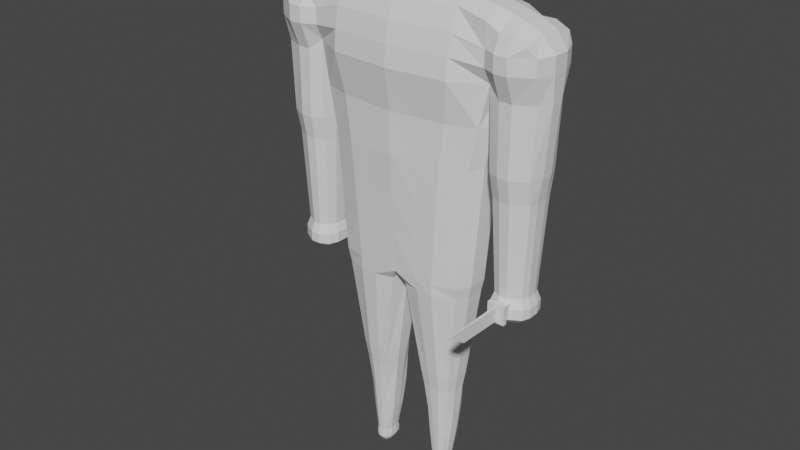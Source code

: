 # Source: BasicEnemy.blend  (saved by Blender 2.91.10; exported with 4.5.12 LTS)
import bpy
from mathutils import Matrix  # noqa: F401  (used for matrix-valued properties, if any)

bpy.ops.wm.read_factory_settings(use_empty=True)
scene = bpy.context.scene
scene.name = 'Scene'

# ---- collections
col_collection = bpy.data.collections.new('Collection'); scene.collection.children.link(col_collection)

# ---- world
world_world = bpy.data.worlds.new('World'); scene.world = world_world
world_world.use_nodes = True; world_world.node_tree.nodes.clear()
_N = world_world.node_tree.nodes; _L = world_world.node_tree.links
n0 = _N.new('ShaderNodeOutputWorld'); n0.name = 'World Output'; n0.location = (300, 300)
n1 = _N.new('ShaderNodeBackground'); n1.name = 'Background'; n1.location = (10, 300)
n1.inputs[0].default_value = (0.05088, 0.05088, 0.05088, 1.0)
_L.new(n1.outputs[0], n0.inputs[0])
n0.is_active_output = True
world_world.color = (0.05088, 0.05088, 0.05088)
world_world.use_sun_shadow = False
world_world.sun_shadow_jitter_overblur = 0.0

# ---- meshes
me_plane = bpy.data.meshes.new('Plane')
me_plane.from_pydata([(-0.9972, -1.2, 0.365), (-1.4, 2.711, 0.465), (0.0, -1.2, 0.4791), (0.0, 2.8, 0.4946), (-1.412, 1.88, 0.3398), (0.0, 1.88, 0.6959), (-1.15, 0.64, 0.365), (0.0, 0.64, 0.5914), (-0.4667, 2.8, 0.4529), (-0.9333, 2.8, 0.4158), (-0.6399, -1.2, 0.4714), (-0.3667, -1.2, 0.4848), (-0.4667, 1.88, 0.6542), (-0.9333, 1.88, 0.6171), (-0.3833, 0.64, 0.5497), (-0.7667, 0.64, 0.5126), (-2.0, 2.5, 0.465), (-2.087, 1.729, 0.2802), (-1.531, -1.069, 0.2173), (-1.949, -1.069, 0.1699), (-1.798, 1.729, 0.4128), (-1.605, 1.729, 0.4128), (-1.6, 2.6, 0.465), (-1.8, 2.6, 0.465), (-1.77, -1.069, 0.2755), (-1.65, -1.069, 0.2755), (0.0, 2.187, 0.6688), (0.0, 2.493, 0.608), (-1.4, 2.36, 0.465), (-1.4, 2.12, 0.465), (-0.9333, 2.187, 0.5899), (-0.9333, 2.493, 0.5292), (-0.4667, 2.187, 0.6271), (-0.4667, 2.493, 0.5663), (-2.1, 2.36, 0.3835), (-2.1, 2.12, 0.3835), (-1.6, 2.36, 0.565), (-1.6, 2.12, 0.565), (-1.8, 2.36, 0.565), (-1.8, 2.12, 0.565), (-1.472, 0.3532, 0.2743), (-1.453, 0.7068, 0.3398), (-2.04, 0.7068, 0.2802), (-2.018, 0.3532, 0.2148), (-1.62, 0.7068, 0.4128), (-1.628, 0.3532, 0.3474), (-1.788, 0.7068, 0.4128), (-1.784, 0.3532, 0.3474), (0.0, 1.26, 0.5914), (-1.275, 1.26, 0.365), (-0.85, 1.26, 0.5126), (-0.425, 1.26, 0.5497), (-0.9358, -1.2, -0.3219), (-1.4, 2.711, -0.465), (0.0, -1.2, -0.4684), (0.0, 2.8, -0.5135), (-1.412, 1.88, -0.3398), (0.0, 1.88, -0.6159), (-1.15, 0.64, -0.2935), (0.0, 0.64, -0.458), (-0.4667, 2.8, -0.5569), (-0.9333, 2.8, -0.49), (-0.6399, -1.207, -0.4203), (-0.3667, -1.207, -0.4534), (-0.4667, 1.88, -0.6592), (-0.9333, 1.88, -0.5923), (-0.3833, 0.64, -0.5013), (-0.7667, 0.64, -0.4345), (-2.0, 2.5, -0.465), (-2.087, 1.729, -0.2802), (-1.531, -1.069, -0.2353), (-1.949, -1.069, -0.1879), (-1.798, 1.729, -0.4128), (-1.605, 1.729, -0.4128), (-1.6, 2.6, -0.465), (-1.8, 2.6, -0.465), (-1.77, -1.069, -0.2934), (-1.65, -1.069, -0.2934), (0.0, 2.187, -0.5984), (0.0, 2.493, -0.5752), (-1.4, 2.36, -0.465), (-1.4, 2.12, -0.465), (-0.9333, 2.187, -0.5749), (-0.9333, 2.493, -0.5517), (-0.4667, 2.187, -0.6418), (-0.4667, 2.493, -0.6185), (-2.1, 2.36, -0.3835), (-2.1, 2.12, -0.3835), (-1.6, 2.36, -0.565), (-1.6, 2.12, -0.565), (-1.8, 2.36, -0.565), (-1.8, 2.12, -0.565), (-1.472, 0.3532, -0.2943), (-1.453, 0.7068, -0.3398), (-2.04, 0.7068, -0.2802), (-2.018, 0.3532, -0.2348), (-1.62, 0.7068, -0.4128), (-1.628, 0.3532, -0.3674), (-1.788, 0.7068, -0.4128), (-1.784, 0.3532, -0.3674), (0.0, 1.26, -0.4901), (-1.275, 1.26, -0.2935), (-0.85, 1.26, -0.4666), (-0.425, 1.26, -0.5335), (-1.097, -1.2, 0.155), (-1.097, -1.2, -0.155), (-1.4, 2.811, 0.155), (-1.4, 2.811, -0.155), (0.0, -1.2, 0.155), (0.0, -1.2, -0.155), (0.0, 2.9, 0.155), (0.0, 2.9, -0.155), (-1.415, 1.729, 0.1133), (-1.415, 1.729, -0.1133), (0.0, 1.88, 0.155), (0.0, 1.88, -0.155), (-1.25, 0.64, 0.155), (-1.25, 0.64, -0.155), (0.0, 0.64, 0.155), (0.0, 0.64, -0.155), (-0.4667, 2.9, 0.155), (-0.4667, 2.9, -0.155), (-0.9333, 2.9, 0.155), (-0.9333, 2.9, -0.155), (-2.0, 2.6, 0.155), (-2.0, 2.6, -0.155), (-2.183, 1.729, 0.09341), (-2.183, 1.729, -0.09341), (-1.484, -1.069, 0.08912), (-1.484, -1.069, -0.09117), (-1.983, -1.069, 0.07333), (-1.983, -1.069, -0.07537), (-1.6, 2.757, 0.155), (-1.6, 2.757, -0.155), (-1.8, 2.7, 0.155), (-1.8, 2.7, -0.155), (-1.491, -1.213, -0.281), (-1.491, -1.368, -0.281), (-1.993, -1.368, -0.2241), (-1.993, -1.213, -0.2241), (0.0, 2.187, 0.155), (0.0, 2.187, -0.155), (0.0, 2.493, 0.155), (0.0, 2.493, -0.155), (-2.2, 2.36, 0.1278), (-2.2, 2.36, -0.1278), (-2.2, 2.12, 0.1278), (-2.2, 2.12, -0.1278), (-1.422, 0.3532, 0.1133), (-1.422, 0.3532, -0.1133), (-1.389, 0.7068, 0.1133), (-1.389, 0.7068, -0.1133), (-2.105, 0.7068, 0.09341), (-2.105, 0.7068, -0.09341), (-2.05, 0.3532, 0.09341), (-2.05, 0.3532, -0.09341), (0.0, 1.26, 0.155), (0.0, 1.26, -0.155), (-1.375, 1.26, 0.155), (-1.375, 1.26, -0.155), (-0.4746, -2.827, 0.3044), (-0.3254, -2.827, 0.2755), (-0.8042, -2.827, 0.2314), (-0.6514, -2.827, 0.3044), (-0.4746, -2.827, -0.229), (-0.2923, -2.827, -0.2031), (-0.7948, -2.827, -0.1813), (-0.6542, -2.827, -0.2296), (-0.8758, -2.827, -0.09136), (-0.2372, -2.827, -0.09687), (-0.5944, -4.416, 0.1684), (-0.6532, -4.416, 0.1289), (-0.8634, -2.827, 0.101), (-0.2372, -2.827, 0.1038), (-0.4687, -4.416, 0.1528), (-0.5262, -4.416, 0.1684), (-0.03982, -1.386, -0.1446), (-1.06, -1.386, -0.144), (-0.3833, -1.387, -0.4446), (-0.139, -1.386, -0.3455), (-0.03982, -1.386, 0.1458), (-0.1151, -1.386, 0.3914), (-0.9111, -1.386, -0.3035), (-0.6397, -1.387, -0.416), (-0.9652, -1.386, 0.3416), (-1.058, -1.386, 0.1455), (-0.3833, -1.384, 0.4664), (-0.6393, -1.384, 0.4664), (-0.4862, -3.094, 0.2633), (-0.3577, -3.094, 0.2383), (-0.7701, -3.094, 0.2004), (-0.6386, -3.094, 0.2633), (-0.4862, -3.094, -0.2355), (-0.3293, -3.094, -0.2132), (-0.762, -3.094, -0.1944), (-0.6409, -3.094, -0.236), (-0.8318, -3.094, -0.07764), (-0.2818, -3.094, -0.08239), (-0.7404, -3.975, 0.06815), (-0.7881, -3.535, 0.07811), (-0.8211, -3.094, 0.08806), (-0.2818, -3.094, 0.09043), (-0.7098, -3.535, 0.1765), (-0.6886, -3.975, 0.1527), (-0.5262, -4.416, -0.1454), (-0.456, -4.416, -0.1314), (-0.6496, -4.416, -0.1195), (-0.5954, -4.416, -0.1457), (-0.6808, -4.416, -0.04606), (-0.4348, -4.416, -0.04905), (-0.6845, -4.557, 0.0618), (-0.6845, -4.483, 0.0618), (-0.676, -4.416, 0.0582), (-0.4348, -4.416, 0.05969), (-0.6601, -4.483, 0.1376), (-0.6601, -4.557, 0.1376), (-0.3576, -3.535, -0.2137), (-0.386, -3.975, -0.1587), (-0.374, -3.975, -0.06016), (-0.3318, -3.535, -0.07128), (-0.7485, -3.975, -0.05659), (-0.7975, -3.535, -0.06712), (-0.7369, -3.535, -0.1969), (-0.7117, -3.975, -0.1445), (-0.5151, -3.975, 0.2), (-0.5078, -3.535, 0.2316), (-0.6162, -3.535, 0.2316), (-0.6082, -3.975, 0.2), (-0.374, -3.975, 0.06994), (-0.3318, -3.535, 0.08019), (-0.4164, -3.535, 0.2098), (-0.4365, -3.975, 0.1813), (-0.6206, -3.975, -0.1758), (-0.6308, -3.535, -0.2605), (-0.4952, -3.535, -0.2899), (-0.5041, -3.975, -0.1754), (-0.5319, -4.624, 0.1403), (-0.4844, -4.624, 0.1274), (-0.6367, -4.624, 0.1077), (-0.5881, -4.624, 0.1403), (-0.5319, -4.624, -0.1187), (-0.4739, -4.624, -0.1071), (-0.6337, -4.624, -0.09733), (-0.589, -4.624, -0.119), (-0.6595, -4.624, -0.0367), (-0.4564, -4.624, -0.03916), (-0.5881, -4.624, -0.03916), (-0.5319, -4.624, -0.03916), (-0.6555, -4.624, 0.04935), (-0.4564, -4.624, 0.05059), (-0.5881, -4.624, 0.05059), (-0.5319, -4.624, 0.05059), (-0.4487, -4.483, -0.1414), (-0.4487, -4.557, -0.1414), (-0.4259, -4.557, -0.05317), (-0.4259, -4.483, -0.05317), (-0.6897, -4.557, -0.04997), (-0.6897, -4.483, -0.04997), (-0.6562, -4.483, -0.1287), (-0.6562, -4.557, -0.1287), (-0.5239, -4.557, 0.18), (-0.5239, -4.483, 0.18), (-0.597, -4.483, 0.18), (-0.597, -4.557, 0.18), (-0.4259, -4.557, 0.0634), (-0.4259, -4.483, 0.0634), (-0.4623, -4.483, 0.1632), (-0.4623, -4.557, 0.1632), (-0.5981, -4.557, -0.1568), (-0.5981, -4.483, -0.1568), (-0.5239, -4.483, -0.1565), (-0.5239, -4.557, -0.1565), (-1.663, -1.461, 0.2275), (-1.564, -1.461, 0.1793), (-1.91, -1.461, 0.14), (-1.762, -1.461, 0.2275), (-1.663, -1.461, -0.2441), (-1.564, -1.461, -0.1959), (-1.91, -1.461, -0.1566), (-1.762, -1.461, -0.2441), (-1.524, -1.461, -0.07643), (-1.938, -1.461, -0.06333), (-1.763, -1.461, -0.104), (-1.66, -1.461, -0.104), (-1.524, -1.461, 0.07302), (-1.938, -1.461, 0.05993), (-1.763, -1.461, 0.1006), (-1.66, -1.461, 0.1006), (-1.435, -1.213, -0.1081), (-1.435, -1.368, -0.1081), (-1.435, -1.368, 0.1082), (-1.435, -1.213, 0.1082), (-2.034, -1.213, -0.08916), (-2.034, -1.368, -0.08916), (-1.778, -1.368, 0.3317), (-1.778, -1.213, 0.3317), (-1.491, -1.368, 0.262), (-1.491, -1.213, 0.262), (-1.635, -1.213, 0.3317), (-1.635, -1.368, 0.3317), (-1.778, -1.368, -0.3508), (-1.778, -1.213, -0.3508), (-1.635, -1.213, -0.3508), (-1.635, -1.368, -0.3508), (-1.993, -1.368, 0.2051), (-1.993, -1.213, 0.2051), (-2.034, -1.213, 0.08924), (-2.034, -1.368, 0.08924), (-1.099, 0.02667, 0.365), (-1.048, -0.5867, 0.365), (0.0, -0.5867, 0.5165), (0.0, 0.02667, 0.554), (-0.6822, -0.5867, 0.4851), (-0.7244, 0.02667, 0.4989), (-0.3722, -0.5867, 0.5065), (-0.3778, 0.02667, 0.5281), (-1.079, 0.02667, -0.3029), (-1.007, -0.5867, -0.3124), (0.0, -0.5867, -0.465), (0.0, 0.02667, -0.4615), (-0.6822, -0.5914, -0.425), (-0.7244, 0.02429, -0.4297), (-0.3722, -0.5914, -0.4694), (-0.3778, 0.02429, -0.4854), (0.0, -0.5867, 0.155), (0.0, 0.02667, 0.155), (0.0, -0.5867, -0.155), (0.0, 0.02667, -0.155), (-1.199, 0.02667, 0.155), (-1.148, -0.5867, 0.155), (-1.199, 0.02667, -0.155), (-1.148, -0.5867, -0.155)], [], [(33, 27, 3, 8), (51, 48, 5, 12), (315, 311, 7, 14), (308, 313, 15, 6), (313, 315, 14, 15), (49, 50, 13, 4), (50, 51, 12, 13), (28, 31, 9, 1), (31, 33, 8, 9), (38, 23, 16, 34), (47, 43, 19, 24), (40, 45, 25, 18), (45, 47, 24, 25), (28, 1, 22, 36), (36, 22, 23, 38), (21, 37, 39, 20), (37, 36, 38, 39), (4, 29, 37, 21), (29, 28, 36, 37), (20, 39, 35, 17), (39, 38, 34, 35), (13, 12, 32, 30), (30, 32, 33, 31), (4, 13, 30, 29), (29, 30, 31, 28), (12, 5, 26, 32), (32, 26, 27, 33), (21, 20, 46, 44), (44, 46, 47, 45), (4, 21, 44, 41), (41, 44, 45, 40), (20, 17, 42, 46), (46, 42, 43, 47), (15, 14, 51, 50), (6, 15, 50, 49), (14, 7, 48, 51), (85, 60, 55, 79), (103, 64, 57, 100), (323, 66, 59, 319), (316, 58, 67, 321), (321, 67, 66, 323), (101, 56, 65, 102), (102, 65, 64, 103), (80, 53, 61, 83), (83, 61, 60, 85), (90, 86, 68, 75), (99, 76, 71, 95), (92, 70, 77, 97), (97, 77, 76, 99), (80, 88, 74, 53), (88, 90, 75, 74), (73, 72, 91, 89), (89, 91, 90, 88), (56, 73, 89, 81), (81, 89, 88, 80), (72, 69, 87, 91), (91, 87, 86, 90), (65, 82, 84, 64), (82, 83, 85, 84), (56, 81, 82, 65), (81, 80, 83, 82), (64, 84, 78, 57), (84, 85, 79, 78), (73, 96, 98, 72), (96, 97, 99, 98), (56, 93, 96, 73), (93, 92, 97, 96), (72, 98, 94, 69), (98, 99, 95, 94), (67, 102, 103, 66), (58, 101, 102, 67), (66, 103, 100, 59), (330, 117, 58, 316), (107, 123, 61, 53), (176, 180, 173, 169), (111, 143, 79, 55), (115, 157, 100, 57), (117, 159, 101, 58), (326, 109, 54, 318), (121, 111, 55, 60), (123, 121, 60, 61), (183, 178, 164, 167), (185, 177, 168, 172), (127, 147, 87, 69), (125, 135, 75, 68), (289, 290, 284, 280), (113, 151, 93, 56), (131, 155, 95, 71), (133, 107, 53, 74), (135, 133, 74, 75), (137, 289, 280, 277), (299, 294, 275, 272), (141, 115, 57, 78), (143, 141, 78, 79), (145, 125, 68, 86), (147, 145, 86, 87), (149, 129, 70, 92), (151, 149, 92, 93), (153, 127, 69, 94), (155, 153, 94, 95), (157, 119, 59, 100), (159, 113, 56, 101), (49, 4, 112, 158), (158, 112, 113, 159), (48, 7, 118, 156), (156, 118, 119, 157), (43, 42, 152, 154), (154, 152, 153, 155), (42, 17, 126, 152), (152, 126, 127, 153), (41, 40, 148, 150), (150, 148, 149, 151), (40, 18, 128, 148), (148, 128, 129, 149), (35, 34, 144, 146), (146, 144, 145, 147), (34, 16, 124, 144), (144, 124, 125, 145), (27, 26, 140, 142), (142, 140, 141, 143), (26, 5, 114, 140), (140, 114, 115, 141), (290, 296, 273, 284), (307, 293, 281, 285), (294, 304, 274, 275), (296, 299, 272, 273), (23, 22, 132, 134), (134, 132, 133, 135), (22, 1, 106, 132), (132, 106, 107, 133), (19, 43, 154, 130), (130, 154, 155, 131), (4, 41, 150, 112), (112, 150, 151, 113), (300, 303, 276, 279), (304, 307, 285, 274), (16, 23, 134, 124), (124, 134, 135, 125), (17, 35, 146, 126), (126, 146, 147, 127), (177, 182, 166, 168), (178, 179, 165, 164), (180, 181, 161, 173), (182, 183, 167, 166), (9, 8, 120, 122), (122, 120, 121, 123), (8, 3, 110, 120), (120, 110, 111, 121), (310, 2, 108, 324), (324, 108, 109, 326), (6, 49, 158, 116), (116, 158, 159, 117), (5, 48, 156, 114), (114, 156, 157, 115), (3, 27, 142, 110), (110, 142, 143, 111), (184, 185, 172, 162), (186, 187, 163, 160), (1, 9, 122, 106), (106, 122, 123, 107), (308, 6, 116, 328), (328, 116, 117, 330), (166, 167, 195, 194), (165, 169, 197, 193), (161, 160, 188, 189), (162, 172, 200, 190), (164, 165, 193, 192), (169, 173, 201, 197), (168, 166, 194, 196), (160, 163, 191, 188), (173, 161, 189, 201), (187, 184, 162, 163), (181, 186, 160, 161), (179, 176, 169, 165), (54, 109, 176, 179), (2, 11, 186, 181), (10, 0, 184, 187), (11, 10, 187, 186), (0, 104, 185, 184), (52, 62, 183, 182), (108, 2, 181, 180), (63, 54, 179, 178), (105, 52, 182, 177), (104, 105, 177, 185), (62, 63, 178, 183), (109, 108, 180, 176), (217, 218, 209, 205), (231, 224, 175, 174), (203, 198, 212, 171), (235, 217, 205, 204), (218, 228, 213, 209), (220, 223, 206, 208), (224, 227, 170, 175), (228, 231, 174, 213), (232, 235, 204, 207), (172, 168, 196, 200), (163, 162, 190, 191), (167, 164, 192, 195), (253, 254, 245, 241), (267, 260, 236, 237), (215, 210, 248, 238), (271, 253, 241, 240), (254, 264, 249, 245), (256, 259, 242, 244), (260, 263, 239, 236), (264, 267, 237, 249), (268, 271, 240, 243), (223, 232, 207, 206), (198, 220, 208, 212), (227, 203, 171, 170), (191, 190, 202, 226), (226, 202, 203, 227), (200, 196, 221, 199), (199, 221, 220, 198), (194, 195, 233, 222), (222, 233, 232, 223), (195, 192, 234, 233), (233, 234, 235, 232), (201, 189, 230, 229), (229, 230, 231, 228), (188, 191, 226, 225), (225, 226, 227, 224), (196, 194, 222, 221), (221, 222, 223, 220), (197, 201, 229, 219), (219, 229, 228, 218), (192, 193, 216, 234), (234, 216, 217, 235), (190, 200, 199, 202), (202, 199, 198, 203), (189, 188, 225, 230), (230, 225, 224, 231), (193, 197, 219, 216), (216, 219, 218, 217), (234, 216, 233), (245, 247, 240, 241), (246, 244, 242, 243), (247, 246, 243, 240), (236, 239, 250, 251), (251, 250, 246, 247), (239, 238, 248, 250), (250, 248, 244, 246), (237, 236, 251, 249), (249, 251, 247, 245), (259, 268, 243, 242), (210, 256, 244, 248), (263, 215, 238, 239), (170, 171, 214, 262), (262, 214, 215, 263), (212, 208, 257, 211), (211, 257, 256, 210), (206, 207, 269, 258), (258, 269, 268, 259), (207, 204, 270, 269), (269, 270, 271, 268), (213, 174, 266, 265), (265, 266, 267, 264), (175, 170, 262, 261), (261, 262, 263, 260), (208, 206, 258, 257), (257, 258, 259, 256), (209, 213, 265, 255), (255, 265, 264, 254), (204, 205, 252, 270), (270, 252, 253, 271), (171, 212, 211, 214), (214, 211, 210, 215), (174, 175, 261, 266), (266, 261, 260, 267), (205, 209, 255, 252), (252, 255, 254, 253), (280, 283, 276, 277), (282, 281, 278, 279), (283, 282, 279, 276), (272, 275, 286, 287), (287, 286, 282, 283), (275, 274, 285, 286), (286, 285, 281, 282), (273, 272, 287, 284), (284, 287, 283, 280), (303, 137, 277, 276), (293, 138, 278, 281), (138, 300, 279, 278), (71, 76, 301, 139), (139, 301, 300, 138), (131, 71, 139, 292), (292, 139, 138, 293), (77, 70, 136, 302), (302, 136, 137, 303), (19, 130, 306, 305), (305, 306, 307, 304), (76, 77, 302, 301), (301, 302, 303, 300), (18, 25, 298, 297), (297, 298, 299, 296), (24, 19, 305, 295), (295, 305, 304, 294), (130, 131, 292, 306), (306, 292, 293, 307), (128, 18, 297, 291), (291, 297, 296, 290), (25, 24, 295, 298), (298, 295, 294, 299), (70, 129, 288, 136), (136, 288, 289, 137), (129, 128, 291, 288), (288, 291, 290, 289), (104, 329, 331, 105), (329, 328, 330, 331), (0, 309, 329, 104), (309, 308, 328, 329), (118, 325, 327, 119), (325, 324, 326, 327), (7, 311, 325, 118), (311, 310, 324, 325), (119, 327, 319, 59), (327, 326, 318, 319), (105, 331, 317, 52), (331, 330, 316, 317), (62, 320, 322, 63), (320, 321, 323, 322), (52, 317, 320, 62), (317, 316, 321, 320), (63, 322, 318, 54), (322, 323, 319, 318), (10, 11, 314, 312), (312, 314, 315, 313), (0, 10, 312, 309), (309, 312, 313, 308), (11, 2, 310, 314), (314, 310, 311, 315)])
_uv = me_plane.uv_layers.new(name='UVMap')
_uv.uv.foreach_set('vector', [0.3333, 0.9333, 0.5, 0.9333, 0.5, 1.0, 0.3333, 1.0, 0.3333, 0.6, 0.5, 0.6, 0.5, 0.8, 0.3333, 0.8, 0.3333, 0.2667, 0.5, 0.2667, 0.5, 0.4, 0.3333, 0.4, 0.0, 0.2667, 0.1667, 0.2667, 0.1667, 0.4, 0.0, 0.4, 0.1667, 0.2667, 0.3333, 0.2667, 0.3333, 0.4, 0.1667, 0.4, 0.0, 0.6, 0.1667, 0.6, 0.1667, 0.8, 0.0, 0.8, 0.1667, 0.6, 0.3333, 0.6, 0.3333, 0.8, 0.1667, 0.8, 0.0, 0.9333, 0.1667, 0.9333, 0.1667, 1.0, 0.0, 1.0, 0.1667, 0.9333, 0.3333, 0.9333, 0.3333, 1.0, 0.1667, 1.0, 0.0, 0.9333, 0.0, 1.0, 0.0, 1.0, 0.0, 0.9333, 0.0, 0.8, 0.0, 0.8, 0.0, 0.8, 0.0, 0.8, 0.0, 0.8, 0.0, 0.8, 0.0, 0.8, 0.0, 0.8, 0.0, 0.8, 0.0, 0.8, 0.0, 0.8, 0.0, 0.8, 0.0, 0.9333, 0.0, 1.0, 0.0, 1.0, 0.0, 0.9333, 0.0, 0.9333, 0.0, 1.0, 0.0, 1.0, 0.0, 0.9333, 0.0, 0.8, 0.0, 0.8667, 0.0, 0.8667, 0.0, 0.8, 0.0, 0.8667, 0.0, 0.9333, 0.0, 0.9333, 0.0, 0.8667, 0.0, 0.8, 0.0, 0.8667, 0.0, 0.8667, 0.0, 0.8, 0.0, 0.8667, 0.0, 0.9333, 0.0, 0.9333, 0.0, 0.8667, 0.0, 0.8, 0.0, 0.8667, 0.0, 0.8667, 0.0, 0.8, 0.0, 0.8667, 0.0, 0.9333, 0.0, 0.9333, 0.0, 0.8667, 0.1667, 0.8, 0.3333, 0.8, 0.3333, 0.8667, 0.1667, 0.8667, 0.1667, 0.8667, 0.3333, 0.8667, 0.3333, 0.9333, 0.1667, 0.9333, 0.0, 0.8, 0.1667, 0.8, 0.1667, 0.8667, 0.0, 0.8667, 0.0, 0.8667, 0.1667, 0.8667, 0.1667, 0.9333, 0.0, 0.9333, 0.3333, 0.8, 0.5, 0.8, 0.5, 0.8667, 0.3333, 0.8667, 0.3333, 0.8667, 0.5, 0.8667, 0.5, 0.9333, 0.3333, 0.9333, 0.0, 0.8, 0.0, 0.8, 0.0, 0.8, 0.0, 0.8, 0.0, 0.8, 0.0, 0.8, 0.0, 0.8, 0.0, 0.8, 0.0, 0.8, 0.0, 0.8, 0.0, 0.8, 0.0, 0.8, 0.0, 0.8, 0.0, 0.8, 0.0, 0.8, 0.0, 0.8, 0.0, 0.8, 0.0, 0.8, 0.0, 0.8, 0.0, 0.8, 0.0, 0.8, 0.0, 0.8, 0.0, 0.8, 0.0, 0.8, 0.1667, 0.4, 0.3333, 0.4, 0.3333, 0.6, 0.1667, 0.6, 0.0, 0.4, 0.1667, 0.4, 0.1667, 0.6, 0.0, 0.6, 0.3333, 0.4, 0.5, 0.4, 0.5, 0.6, 0.3333, 0.6, 0.3333, 0.9333, 0.3333, 1.0, 0.5, 1.0, 0.5, 0.9333, 0.3333, 0.6, 0.3333, 0.8, 0.5, 0.8, 0.5, 0.6, 0.3333, 0.2667, 0.3333, 0.4, 0.5, 0.4, 0.5, 0.2667, 0.0, 0.2667, 0.0, 0.4, 0.1667, 0.4, 0.1667, 0.2667, 0.1667, 0.2667, 0.1667, 0.4, 0.3333, 0.4, 0.3333, 0.2667, 0.0, 0.6, 0.0, 0.8, 0.1667, 0.8, 0.1667, 0.6, 0.1667, 0.6, 0.1667, 0.8, 0.3333, 0.8, 0.3333, 0.6, 0.0, 0.9333, 0.0, 1.0, 0.1667, 1.0, 0.1667, 0.9333, 0.1667, 0.9333, 0.1667, 1.0, 0.3333, 1.0, 0.3333, 0.9333, 0.0, 0.9333, 0.0, 0.9333, 0.0, 1.0, 0.0, 1.0, 0.0, 0.8, 0.0, 0.8, 0.0, 0.8, 0.0, 0.8, 0.0, 0.8, 0.0, 0.8, 0.0, 0.8, 0.0, 0.8, 0.0, 0.8, 0.0, 0.8, 0.0, 0.8, 0.0, 0.8, 0.0, 0.9333, 0.0, 0.9333, 0.0, 1.0, 0.0, 1.0, 0.0, 0.9333, 0.0, 0.9333, 0.0, 1.0, 0.0, 1.0, 0.0, 0.8, 0.0, 0.8, 0.0, 0.8667, 0.0, 0.8667, 0.0, 0.8667, 0.0, 0.8667, 0.0, 0.9333, 0.0, 0.9333, 0.0, 0.8, 0.0, 0.8, 0.0, 0.8667, 0.0, 0.8667, 0.0, 0.8667, 0.0, 0.8667, 0.0, 0.9333, 0.0, 0.9333, 0.0, 0.8, 0.0, 0.8, 0.0, 0.8667, 0.0, 0.8667, 0.0, 0.8667, 0.0, 0.8667, 0.0, 0.9333, 0.0, 0.9333, 0.1667, 0.8, 0.1667, 0.8667, 0.3333, 0.8667, 0.3333, 0.8, 0.1667, 0.8667, 0.1667, 0.9333, 0.3333, 0.9333, 0.3333, 0.8667, 0.0, 0.8, 0.0, 0.8667, 0.1667, 0.8667, 0.1667, 0.8, 0.0, 0.8667, 0.0, 0.9333, 0.1667, 0.9333, 0.1667, 0.8667, 0.3333, 0.8, 0.3333, 0.8667, 0.5, 0.8667, 0.5, 0.8, 0.3333, 0.8667, 0.3333, 0.9333, 0.5, 0.9333, 0.5, 0.8667, 0.0, 0.8, 0.0, 0.8, 0.0, 0.8, 0.0, 0.8, 0.0, 0.8, 0.0, 0.8, 0.0, 0.8, 0.0, 0.8, 0.0, 0.8, 0.0, 0.8, 0.0, 0.8, 0.0, 0.8, 0.0, 0.8, 0.0, 0.8, 0.0, 0.8, 0.0, 0.8, 0.0, 0.8, 0.0, 0.8, 0.0, 0.8, 0.0, 0.8, 0.0, 0.8, 0.0, 0.8, 0.0, 0.8, 0.0, 0.8, 0.1667, 0.4, 0.1667, 0.6, 0.3333, 0.6, 0.3333, 0.4, 0.0, 0.4, 0.0, 0.6, 0.1667, 0.6, 0.1667, 0.4, 0.3333, 0.4, 0.3333, 0.6, 0.5, 0.6, 0.5, 0.4, 0.0, 0.2667, 0.0, 0.4, 0.0, 0.4, 0.0, 0.2667, 0.0, 1.0, 0.1667, 1.0, 0.1667, 1.0, 0.0, 1.0, 0.5, 0.0, 0.5, 0.0, 0.5, 0.0, 0.5, 0.0, 0.5, 1.0, 0.5, 0.9333, 0.5, 0.9333, 0.5, 1.0, 0.5, 0.8, 0.5, 0.6, 0.5, 0.6, 0.5, 0.8, 0.0, 0.4, 0.0, 0.6, 0.0, 0.6, 0.0, 0.4, 0.5, 0.1333, 0.5, 0.0, 0.5, 0.0, 0.5, 0.1333, 0.3333, 1.0, 0.5, 1.0, 0.5, 1.0, 0.3333, 1.0, 0.1667, 1.0, 0.3333, 1.0, 0.3333, 1.0, 0.1667, 1.0, 0.1667, 0.0, 0.3333, 0.0, 0.3333, 0.0, 0.1667, 0.0, 0.0, 0.0, 0.0, 0.0, 0.0, 0.0, 0.0, 0.0, 0.0, 0.8, 0.0, 0.8667, 0.0, 0.8667, 0.0, 0.8, 0.0, 1.0, 0.0, 1.0, 0.0, 1.0, 0.0, 1.0, 0.0, 0.8, 0.0, 0.8, 0.0, 0.8, 0.0, 0.8, 0.0, 0.8, 0.0, 0.8, 0.0, 0.8, 0.0, 0.8, 0.0, 0.8, 0.0, 0.8, 0.0, 0.8, 0.0, 0.8, 0.0, 1.0, 0.0, 1.0, 0.0, 1.0, 0.0, 1.0, 0.0, 1.0, 0.0, 1.0, 0.0, 1.0, 0.0, 1.0, 0.0, 0.8, 0.0, 0.8, 0.0, 0.8, 0.0, 0.8, 0.0, 0.8, 0.0, 0.8, 0.0, 0.8, 0.0, 0.8, 0.5, 0.8667, 0.5, 0.8, 0.5, 0.8, 0.5, 0.8667, 0.5, 0.9333, 0.5, 0.8667, 0.5, 0.8667, 0.5, 0.9333, 0.0, 0.9333, 0.0, 1.0, 0.0, 1.0, 0.0, 0.9333, 0.0, 0.8667, 0.0, 0.9333, 0.0, 0.9333, 0.0, 0.8667, 0.0, 0.8, 0.0, 0.8, 0.0, 0.8, 0.0, 0.8, 0.0, 0.8, 0.0, 0.8, 0.0, 0.8, 0.0, 0.8, 0.0, 0.8, 0.0, 0.8, 0.0, 0.8, 0.0, 0.8, 0.0, 0.8, 0.0, 0.8, 0.0, 0.8, 0.0, 0.8, 0.5, 0.6, 0.5, 0.4, 0.5, 0.4, 0.5, 0.6, 0.0, 0.6, 0.0, 0.8, 0.0, 0.8, 0.0, 0.6, 0.0, 0.6, 0.0, 0.8, 0.0, 0.8, 0.0, 0.6, 0.0, 0.6, 0.0, 0.8, 0.0, 0.8, 0.0, 0.6, 0.5, 0.6, 0.5, 0.4, 0.5, 0.4, 0.5, 0.6, 0.5, 0.6, 0.5, 0.4, 0.5, 0.4, 0.5, 0.6, 0.0, 0.8, 0.0, 0.8, 0.0, 0.8, 0.0, 0.8, 0.0, 0.8, 0.0, 0.8, 0.0, 0.8, 0.0, 0.8, 0.0, 0.8, 0.0, 0.8, 0.0, 0.8, 0.0, 0.8, 0.0, 0.8, 0.0, 0.8, 0.0, 0.8, 0.0, 0.8, 0.0, 0.8, 0.0, 0.8, 0.0, 0.8, 0.0, 0.8, 0.0, 0.8, 0.0, 0.8, 0.0, 0.8, 0.0, 0.8, 0.0, 0.8, 0.0, 0.8, 0.0, 0.8, 0.0, 0.8, 0.0, 0.8, 0.0, 0.8, 0.0, 0.8, 0.0, 0.8, 0.0, 0.8667, 0.0, 0.9333, 0.0, 0.9333, 0.0, 0.8667, 0.0, 0.8667, 0.0, 0.9333, 0.0, 0.9333, 0.0, 0.8667, 0.0, 0.9333, 0.0, 1.0, 0.0, 1.0, 0.0, 0.9333, 0.0, 0.9333, 0.0, 1.0, 0.0, 1.0, 0.0, 0.9333, 0.5, 0.9333, 0.5, 0.8667, 0.5, 0.8667, 0.5, 0.9333, 0.5, 0.9333, 0.5, 0.8667, 0.5, 0.8667, 0.5, 0.9333, 0.5, 0.8667, 0.5, 0.8, 0.5, 0.8, 0.5, 0.8667, 0.5, 0.8667, 0.5, 0.8, 0.5, 0.8, 0.5, 0.8667, 0.0, 0.8, 0.0, 0.8, 0.0, 0.8, 0.0, 0.8, 0.0, 0.8, 0.0, 0.8, 0.0, 0.8, 0.0, 0.8, 0.0, 0.8, 0.0, 0.8, 0.0, 0.8, 0.0, 0.8, 0.0, 0.8, 0.0, 0.8, 0.0, 0.8, 0.0, 0.8, 0.0, 1.0, 0.0, 1.0, 0.0, 1.0, 0.0, 1.0, 0.0, 1.0, 0.0, 1.0, 0.0, 1.0, 0.0, 1.0, 0.0, 1.0, 0.0, 1.0, 0.0, 1.0, 0.0, 1.0, 0.0, 1.0, 0.0, 1.0, 0.0, 1.0, 0.0, 1.0, 0.0, 0.8, 0.0, 0.8, 0.0, 0.8, 0.0, 0.8, 0.0, 0.8, 0.0, 0.8, 0.0, 0.8, 0.0, 0.8, 0.0, 0.8, 0.0, 0.8, 0.0, 0.8, 0.0, 0.8, 0.0, 0.8, 0.0, 0.8, 0.0, 0.8, 0.0, 0.8, 0.0, 0.8, 0.0, 0.8, 0.0, 0.8, 0.0, 0.8, 0.0, 0.8, 0.0, 0.8, 0.0, 0.8, 0.0, 0.8, 0.0, 1.0, 0.0, 1.0, 0.0, 1.0, 0.0, 1.0, 0.0, 1.0, 0.0, 1.0, 0.0, 1.0, 0.0, 1.0, 0.0, 0.8, 0.0, 0.8667, 0.0, 0.8667, 0.0, 0.8, 0.0, 0.8, 0.0, 0.8667, 0.0, 0.8667, 0.0, 0.8, 0.0, 0.0, 0.0, 0.0, 0.0, 0.0, 0.0, 0.0, 0.3333, 0.0, 0.5, 0.0, 0.5, 0.0, 0.3333, 0.0, 0.5, 0.0, 0.5, 0.0, 0.5, 0.0, 0.5, 0.0, 0.0, 0.0, 0.1667, 0.0, 0.1667, 0.0, 0.0, 0.0, 0.1667, 1.0, 0.3333, 1.0, 0.3333, 1.0, 0.1667, 1.0, 0.1667, 1.0, 0.3333, 1.0, 0.3333, 1.0, 0.1667, 1.0, 0.3333, 1.0, 0.5, 1.0, 0.5, 1.0, 0.3333, 1.0, 0.3333, 1.0, 0.5, 1.0, 0.5, 1.0, 0.3333, 1.0, 0.5, 0.1333, 0.5, 0.0, 0.5, 0.0, 0.5, 0.1333, 0.5, 0.1333, 0.5, 0.0, 0.5, 0.0, 0.5, 0.1333, 0.0, 0.4, 0.0, 0.6, 0.0, 0.6, 0.0, 0.4, 0.0, 0.4, 0.0, 0.6, 0.0, 0.6, 0.0, 0.4, 0.5, 0.8, 0.5, 0.6, 0.5, 0.6, 0.5, 0.8, 0.5, 0.8, 0.5, 0.6, 0.5, 0.6, 0.5, 0.8, 0.5, 1.0, 0.5, 0.9333, 0.5, 0.9333, 0.5, 1.0, 0.5, 1.0, 0.5, 0.9333, 0.5, 0.9333, 0.5, 1.0, 0.0, 0.0, 0.0, 0.0, 0.0, 0.0, 0.0, 0.0, 0.3333, 0.0, 0.1667, 0.0, 0.1667, 0.0, 0.3333, 0.0, 0.0, 1.0, 0.1667, 1.0, 0.1667, 1.0, 0.0, 1.0, 0.0, 1.0, 0.1667, 1.0, 0.1667, 1.0, 0.0, 1.0, 0.0, 0.2667, 0.0, 0.4, 0.0, 0.4, 0.0, 0.2667, 0.0, 0.2667, 0.0, 0.4, 0.0, 0.4, 0.0, 0.2667, 0.0, 0.0, 0.1667, 0.0, 0.1667, 0.0, 0.0, 0.0, 0.5, 0.0, 0.5, 0.0, 0.5, 0.0, 0.5, 0.0, 0.5, 0.0, 0.3333, 0.0, 0.3333, 0.0, 0.5, 0.0, 0.0, 0.0, 0.0, 0.0, 0.0, 0.0, 0.0, 0.0, 0.3333, 0.0, 0.5, 0.0, 0.5, 0.0, 0.3333, 0.0, 0.5, 0.0, 0.5, 0.0, 0.5, 0.0, 0.5, 0.0, 0.0, 0.0, 0.0, 0.0, 0.0, 0.0, 0.0, 0.0, 0.3333, 0.0, 0.1667, 0.0, 0.1667, 0.0, 0.3333, 0.0, 0.5, 0.0, 0.5, 0.0, 0.5, 0.0, 0.5, 0.0, 0.1667, 0.0, 0.0, 0.0, 0.0, 0.0, 0.1667, 0.0, 0.5, 0.0, 0.3333, 0.0, 0.3333, 0.0, 0.5, 0.0, 0.5, 0.0, 0.5, 0.0, 0.5, 0.0, 0.5, 0.0, 0.5, 0.0, 0.5, 0.0, 0.5, 0.0, 0.5, 0.0, 0.5, 0.0, 0.3333, 0.0, 0.3333, 0.0, 0.5, 0.0, 0.1667, 0.0, 0.0, 0.0, 0.0, 0.0, 0.1667, 0.0, 0.3333, 0.0, 0.1667, 0.0, 0.1667, 0.0, 0.3333, 0.0, 0.0, 0.0, 0.0, 0.0, 0.0, 0.0, 0.0, 0.0, 0.0, 0.0, 0.1667, 0.0, 0.1667, 0.0, 0.0, 0.0, 0.5, 0.0, 0.5, 0.0, 0.5, 0.0, 0.5, 0.0, 0.3333, 0.0, 0.5, 0.0, 0.5, 0.0, 0.3333, 0.0, 0.0, 0.0, 0.0, 0.0, 0.0, 0.0, 0.0, 0.0, 0.0, 0.0, 0.0, 0.0, 0.0, 0.0, 0.0, 0.0, 0.1667, 0.0, 0.3333, 0.0, 0.3333, 0.0, 0.1667, 0.0, 0.5, 0.0, 0.5, 0.0, 0.5, 0.0, 0.5, 0.0, 0.5, 0.0, 0.5, 0.0, 0.5, 0.0, 0.5, 0.0, 0.5, 0.0, 0.3333, 0.0, 0.3333, 0.0, 0.5, 0.0, 0.0, 0.0, 0.0, 0.0, 0.0, 0.0, 0.0, 0.0, 0.3333, 0.0, 0.5, 0.0, 0.5, 0.0, 0.3333, 0.0, 0.5, 0.0, 0.5, 0.0, 0.5, 0.0, 0.5, 0.0, 0.0, 0.0, 0.0, 0.0, 0.0, 0.0, 0.0, 0.0, 0.3333, 0.0, 0.1667, 0.0, 0.1667, 0.0, 0.3333, 0.0, 0.5, 0.0, 0.5, 0.0, 0.5, 0.0, 0.5, 0.0, 0.1667, 0.0, 0.3333, 0.0, 0.3333, 0.0, 0.1667, 0.0, 0.0, 0.0, 0.0, 0.0, 0.0, 0.0, 0.0, 0.0, 0.1667, 0.0, 0.0, 0.0, 0.0, 0.0, 0.1667, 0.0, 0.1667, 0.0, 0.3333, 0.0, 0.3333, 0.0, 0.1667, 0.0, 0.5, 0.0, 0.5, 0.0, 0.5, 0.0, 0.5, 0.0, 0.5, 0.0, 0.3333, 0.0, 0.3333, 0.0, 0.5, 0.0, 0.0, 0.0, 0.0, 0.0, 0.0, 0.0, 0.0, 0.0, 0.3333, 0.0, 0.5, 0.0, 0.5, 0.0, 0.3333, 0.0, 0.5, 0.0, 0.5, 0.0, 0.5, 0.0, 0.5, 0.0, 0.0, 0.0, 0.0, 0.0, 0.0, 0.0, 0.0, 0.0, 0.3333, 0.0, 0.1667, 0.0, 0.1667, 0.0, 0.3333, 0.0, 0.5, 0.0, 0.5, 0.0, 0.5, 0.0, 0.5, 0.0, 0.1667, 0.0, 0.3333, 0.0, 0.3333, 0.0, 0.1667, 0.0, 0.0, 0.0, 0.1667, 0.0, 0.1667, 0.0, 0.0, 0.0, 0.0, 0.0, 0.0, 0.0, 0.0, 0.0, 0.0, 0.0, 0.1667, 0.0, 0.0, 0.0, 0.0, 0.0, 0.1667, 0.0, 0.1667, 0.0, 0.0, 0.0, 0.0, 0.0, 0.1667, 0.0, 0.1667, 0.0, 0.0, 0.0, 0.0, 0.0, 0.1667, 0.0, 0.0, 0.0, 0.0, 0.0, 0.0, 0.0, 0.0, 0.0, 0.0, 0.0, 0.0, 0.0, 0.0, 0.0, 0.0, 0.0, 0.0, 0.0, 0.1667, 0.0, 0.1667, 0.0, 0.0, 0.0, 0.0, 0.0, 0.1667, 0.0, 0.1667, 0.0, 0.0, 0.0, 0.1667, 0.0, 0.3333, 0.0, 0.3333, 0.0, 0.1667, 0.0, 0.1667, 0.0, 0.3333, 0.0, 0.3333, 0.0, 0.1667, 0.0, 0.5, 0.0, 0.5, 0.0, 0.5, 0.0, 0.5, 0.0, 0.5, 0.0, 0.5, 0.0, 0.5, 0.0, 0.5, 0.0, 0.3333, 0.0, 0.1667, 0.0, 0.1667, 0.0, 0.3333, 0.0, 0.3333, 0.0, 0.1667, 0.0, 0.1667, 0.0, 0.3333, 0.0, 0.0, 0.0, 0.0, 0.0, 0.0, 0.0, 0.0, 0.0, 0.0, 0.0, 0.0, 0.0, 0.0, 0.0, 0.0, 0.0, 0.5, 0.0, 0.5, 0.0, 0.5, 0.0, 0.5, 0.0, 0.5, 0.0, 0.5, 0.0, 0.5, 0.0, 0.5, 0.0, 0.3333, 0.0, 0.5, 0.0, 0.5, 0.0, 0.3333, 0.0, 0.3333, 0.0, 0.5, 0.0, 0.5, 0.0, 0.3333, 0.0, 0.0, 0.0, 0.0, 0.0, 0.0, 0.0, 0.0, 0.0, 0.0, 0.0, 0.0, 0.0, 0.0, 0.0, 0.0, 0.0, 0.5, 0.0, 0.3333, 0.0, 0.3333, 0.0, 0.5, 0.0, 0.5, 0.0, 0.3333, 0.0, 0.3333, 0.0, 0.5, 0.0, 0.5, 0.0, 0.5, 0.0, 0.5, 0.0, 0.5, 0.0, 0.5, 0.0, 0.5, 0.0, 0.5, 0.0, 0.5, 0.0, 0.3333, 0.0, 0.5, 0.0, 0.1667, 0.0, 0.5, 0.0, 0.3333, 0.0, 0.3333, 0.0, 0.5, 0.0, 0.1667, 0.0, 0.0, 0.0, 0.0, 0.0, 0.1667, 0.0, 0.3333, 0.0, 0.1667, 0.0, 0.1667, 0.0, 0.3333, 0.0, 0.3333, 0.0, 0.1667, 0.0, 0.1667, 0.0, 0.3333, 0.0, 0.3333, 0.0, 0.1667, 0.0, 0.1667, 0.0, 0.3333, 0.0, 0.1667, 0.0, 0.0, 0.0, 0.0, 0.0, 0.1667, 0.0, 0.1667, 0.0, 0.0, 0.0, 0.0, 0.0, 0.1667, 0.0, 0.5, 0.0, 0.3333, 0.0, 0.3333, 0.0, 0.5, 0.0, 0.5, 0.0, 0.3333, 0.0, 0.3333, 0.0, 0.5, 0.0, 0.0, 0.0, 0.1667, 0.0, 0.1667, 0.0, 0.0, 0.0, 0.0, 0.0, 0.0, 0.0, 0.0, 0.0, 0.0, 0.0, 0.1667, 0.0, 0.0, 0.0, 0.0, 0.0, 0.1667, 0.0, 0.1667, 0.0, 0.0, 0.0, 0.0, 0.0, 0.1667, 0.0, 0.1667, 0.0, 0.0, 0.0, 0.0, 0.0, 0.1667, 0.0, 0.0, 0.0, 0.0, 0.0, 0.0, 0.0, 0.0, 0.0, 0.0, 0.0, 0.0, 0.0, 0.0, 0.0, 0.0, 0.0, 0.0, 0.0, 0.1667, 0.0, 0.1667, 0.0, 0.0, 0.0, 0.0, 0.0, 0.1667, 0.0, 0.1667, 0.0, 0.0, 0.0, 0.1667, 0.0, 0.3333, 0.0, 0.3333, 0.0, 0.1667, 0.0, 0.1667, 0.0, 0.3333, 0.0, 0.3333, 0.0, 0.1667, 0.0, 0.5, 0.0, 0.5, 0.0, 0.5, 0.0, 0.5, 0.0, 0.5, 0.0, 0.5, 0.0, 0.5, 0.0, 0.5, 0.0, 0.3333, 0.0, 0.1667, 0.0, 0.1667, 0.0, 0.3333, 0.0, 0.3333, 0.0, 0.1667, 0.0, 0.1667, 0.0, 0.3333, 0.0, 0.0, 0.0, 0.0, 0.0, 0.0, 0.0, 0.0, 0.0, 0.0, 0.0, 0.0, 0.0, 0.0, 0.0, 0.0, 0.0, 0.5, 0.0, 0.5, 0.0, 0.5, 0.0, 0.5, 0.0, 0.5, 0.0, 0.5, 0.0, 0.5, 0.0, 0.5, 0.0, 0.3333, 0.0, 0.5, 0.0, 0.5, 0.0, 0.3333, 0.0, 0.3333, 0.0, 0.5, 0.0, 0.5, 0.0, 0.3333, 0.0, 0.0, 0.0, 0.0, 0.0, 0.0, 0.0, 0.0, 0.0, 0.0, 0.0, 0.0, 0.0, 0.0, 0.0, 0.0, 0.0, 0.5, 0.0, 0.3333, 0.0, 0.3333, 0.0, 0.5, 0.0, 0.5, 0.0, 0.3333, 0.0, 0.3333, 0.0, 0.5, 0.0, 0.5, 0.0, 0.5, 0.0, 0.5, 0.0, 0.5, 0.0, 0.5, 0.0, 0.5, 0.0, 0.5, 0.0, 0.5, 0.0, 0.0, 0.8, 0.0, 0.8, 0.0, 0.8, 0.0, 0.8, 0.0, 0.8, 0.0, 0.8, 0.0, 0.8, 0.0, 0.8, 0.0, 0.8, 0.0, 0.8, 0.0, 0.8, 0.0, 0.8, 0.0, 0.8, 0.0, 0.8, 0.0, 0.8, 0.0, 0.8, 0.0, 0.8, 0.0, 0.8, 0.0, 0.8, 0.0, 0.8, 0.0, 0.8, 0.0, 0.8, 0.0, 0.8, 0.0, 0.8, 0.0, 0.8, 0.0, 0.8, 0.0, 0.8, 0.0, 0.8, 0.0, 0.8, 0.0, 0.8, 0.0, 0.8, 0.0, 0.8, 0.0, 0.8, 0.0, 0.8, 0.0, 0.8, 0.0, 0.8, 0.0, 0.8, 0.0, 0.8, 0.0, 0.8, 0.0, 0.8, 0.0, 0.8, 0.0, 0.8, 0.0, 0.8, 0.0, 0.8, 0.0, 0.8, 0.0, 0.8, 0.0, 0.8, 0.0, 0.8, 0.0, 0.8, 0.0, 0.8, 0.0, 0.8, 0.0, 0.8, 0.0, 0.8, 0.0, 0.8, 0.0, 0.8, 0.0, 0.8, 0.0, 0.8, 0.0, 0.8, 0.0, 0.8, 0.0, 0.8, 0.0, 0.8, 0.0, 0.8, 0.0, 0.8, 0.0, 0.8, 0.0, 0.8, 0.0, 0.8, 0.0, 0.8, 0.0, 0.8, 0.0, 0.8, 0.0, 0.8, 0.0, 0.8, 0.0, 0.8, 0.0, 0.8, 0.0, 0.8, 0.0, 0.8, 0.0, 0.8, 0.0, 0.8, 0.0, 0.8, 0.0, 0.8, 0.0, 0.8, 0.0, 0.8, 0.0, 0.8, 0.0, 0.8, 0.0, 0.8, 0.0, 0.8, 0.0, 0.8, 0.0, 0.8, 0.0, 0.8, 0.0, 0.8, 0.0, 0.8, 0.0, 0.8, 0.0, 0.8, 0.0, 0.8, 0.0, 0.8, 0.0, 0.8, 0.0, 0.8, 0.0, 0.8, 0.0, 0.8, 0.0, 0.8, 0.0, 0.8, 0.0, 0.8, 0.0, 0.8, 0.0, 0.8, 0.0, 0.8, 0.0, 0.8, 0.0, 0.8, 0.0, 0.8, 0.0, 0.8, 0.0, 0.8, 0.0, 0.8, 0.0, 0.8, 0.0, 0.8, 0.0, 0.8, 0.0, 0.8, 0.0, 0.8, 0.0, 0.8, 0.0, 0.8, 0.0, 0.8, 0.0, 0.8, 0.0, 0.8, 0.0, 0.8, 0.0, 0.8, 0.0, 0.8, 0.0, 0.8, 0.0, 0.8, 0.0, 0.8, 0.0, 0.8, 0.0, 0.8, 0.0, 0.8, 0.0, 0.8, 0.0, 0.8, 0.0, 0.8, 0.0, 0.8, 0.0, 0.8, 0.0, 0.8, 0.0, 0.8, 0.0, 0.8, 0.0, 0.8, 0.0, 0.8, 0.0, 0.8, 0.0, 0.8, 0.0, 0.8, 0.0, 0.8, 0.0, 0.8, 0.0, 0.0, 0.0, 0.1333, 0.0, 0.1333, 0.0, 0.0, 0.0, 0.1333, 0.0, 0.2667, 0.0, 0.2667, 0.0, 0.1333, 0.0, 0.0, 0.0, 0.1333, 0.0, 0.1333, 0.0, 0.0, 0.0, 0.1333, 0.0, 0.2667, 0.0, 0.2667, 0.0, 0.1333, 0.5, 0.4, 0.5, 0.2667, 0.5, 0.2667, 0.5, 0.4, 0.5, 0.2667, 0.5, 0.1333, 0.5, 0.1333, 0.5, 0.2667, 0.5, 0.4, 0.5, 0.2667, 0.5, 0.2667, 0.5, 0.4, 0.5, 0.2667, 0.5, 0.1333, 0.5, 0.1333, 0.5, 0.2667, 0.5, 0.4, 0.5, 0.2667, 0.5, 0.2667, 0.5, 0.4, 0.5, 0.2667, 0.5, 0.1333, 0.5, 0.1333, 0.5, 0.2667, 0.0, 0.0, 0.0, 0.1333, 0.0, 0.1333, 0.0, 0.0, 0.0, 0.1333, 0.0, 0.2667, 0.0, 0.2667, 0.0, 0.1333, 0.1667, 0.0, 0.1667, 0.1333, 0.3333, 0.1333, 0.3333, 0.0, 0.1667, 0.1333, 0.1667, 0.2667, 0.3333, 0.2667, 0.3333, 0.1333, 0.0, 0.0, 0.0, 0.1333, 0.1667, 0.1333, 0.1667, 0.0, 0.0, 0.1333, 0.0, 0.2667, 0.1667, 0.2667, 0.1667, 0.1333, 0.3333, 0.0, 0.3333, 0.1333, 0.5, 0.1333, 0.5, 0.0, 0.3333, 0.1333, 0.3333, 0.2667, 0.5, 0.2667, 0.5, 0.1333, 0.1667, 0.0, 0.3333, 0.0, 0.3333, 0.1333, 0.1667, 0.1333, 0.1667, 0.1333, 0.3333, 0.1333, 0.3333, 0.2667, 0.1667, 0.2667, 0.0, 0.0, 0.1667, 0.0, 0.1667, 0.1333, 0.0, 0.1333, 0.0, 0.1333, 0.1667, 0.1333, 0.1667, 0.2667, 0.0, 0.2667, 0.3333, 0.0, 0.5, 0.0, 0.5, 0.1333, 0.3333, 0.1333, 0.3333, 0.1333, 0.5, 0.1333, 0.5, 0.2667, 0.3333, 0.2667])
me_plane.materials.append(None)
me_plane.use_remesh_fix_poles = True
me_plane.use_remesh_preserve_attributes = False
me_plane.use_mirror_vertex_groups = False
me_plane.update()
me_cube_002 = bpy.data.meshes.new('Cube.002')
me_cube_002.from_pydata([(0.09721, 1.612, -0.1798), (0.09721, 1.612, 0.07518), (-0.0885, 1.612, -0.1798), (-0.0885, 1.612, 0.07518), (0.2205, 0.4357, -0.2838), (0.2205, 1.49, -0.2838), (0.2205, 1.49, 0.1791), (0.2205, 0.4357, 0.1791), (-0.2117, 1.49, -0.2838), (-0.2117, 0.4357, -0.2838), (-0.2117, 0.4357, 0.1791), (-0.2117, 1.49, 0.1791), (0.332, 0.4357, 0.2986), (-0.3233, 0.4357, 0.2986), (-0.3233, 0.4357, -0.4033), (0.332, 0.4357, -0.4033), (0.332, 0.3528, 0.2986), (-0.3233, 0.3528, 0.2986), (-0.3233, 0.3528, -0.4033), (0.332, 0.3528, -0.4033), (0.06312, 0.395, -0.3029), (0.06312, 0.395, 0.2174), (0.03073, -0.6119, -0.3029), (0.03073, -0.6119, 0.2174), (-0.05557, 0.395, -0.3029), (-0.05557, 0.395, 0.2174), (-0.02318, -0.6119, -0.3029), (-0.02318, -0.6119, 0.2174), (0.01692, -0.9005, 0.2174), (0.01692, -0.9005, 0.08784), (-0.009379, -0.9005, 0.08784), (-0.009379, -0.9005, 0.2174)], [], [(8, 11, 3, 2), (2, 3, 1, 0), (5, 8, 2, 0), (11, 6, 1, 3), (10, 7, 6, 11), (4, 9, 8, 5), (9, 10, 11, 8), (0, 1, 6, 5), (5, 6, 7, 4), (10, 9, 14, 13), (15, 12, 16, 19), (9, 4, 15, 14), (7, 10, 13, 12), (4, 7, 12, 15), (16, 17, 18, 19), (14, 15, 19, 18), (13, 14, 18, 17), (12, 13, 17, 16), (20, 21, 23, 22), (26, 22, 29, 30), (26, 27, 25, 24), (24, 25, 21, 20), (22, 26, 24, 20), (27, 23, 21, 25), (29, 28, 31, 30), (23, 27, 31, 28), (22, 23, 28, 29), (27, 26, 30, 31)])
_uv = me_cube_002.uv_layers.new(name='UVMap')
_uv.uv.foreach_set('vector', [0.375, 0.6667, 0.625, 0.6667, 0.625, 0.75, 0.375, 0.75, 0.375, 0.75, 0.625, 0.75, 0.625, 1.0, 0.375, 1.0, 0.125, 0.6667, 0.375, 0.6667, 0.375, 0.75, 0.125, 0.75, 0.625, 0.6667, 0.875, 0.6667, 0.875, 0.75, 0.625, 0.75, 0.625, 0.5833, 0.875, 0.5833, 0.875, 0.6667, 0.625, 0.6667, 0.125, 0.5833, 0.375, 0.5833, 0.375, 0.6667, 0.125, 0.6667, 0.375, 0.5833, 0.625, 0.5833, 0.625, 0.6667, 0.375, 0.6667, 0.375, 0.0, 0.625, 0.0, 0.625, 0.08333, 0.375, 0.08333, 0.375, 0.08333, 0.625, 0.08333, 0.625, 0.1667, 0.375, 0.1667, 0.625, 0.5833, 0.375, 0.5833, 0.375, 0.5833, 0.625, 0.5833, 0.375, 0.1667, 0.625, 0.1667, 0.625, 0.1667, 0.375, 0.1667, 0.375, 0.5833, 0.125, 0.5833, 0.125, 0.5833, 0.375, 0.5833, 0.875, 0.5833, 0.625, 0.5833, 0.625, 0.5833, 0.875, 0.5833, 0.375, 0.1667, 0.625, 0.1667, 0.625, 0.1667, 0.375, 0.1667, 0.625, 0.1667, 0.625, 0.5833, 0.375, 0.5833, 0.375, 0.1667, 0.375, 0.5833, 0.125, 0.5833, 0.125, 0.5833, 0.375, 0.5833, 0.625, 0.5833, 0.375, 0.5833, 0.375, 0.5833, 0.625, 0.5833, 0.875, 0.5833, 0.625, 0.5833, 0.625, 0.5833, 0.875, 0.5833, 0.375, 0.0, 0.625, 0.0, 0.625, 0.25, 0.375, 0.25, 0.375, 0.5, 0.125, 0.5, 0.125, 0.5, 0.375, 0.5, 0.375, 0.5, 0.625, 0.5, 0.625, 0.75, 0.375, 0.75, 0.375, 0.75, 0.625, 0.75, 0.625, 1.0, 0.375, 1.0, 0.125, 0.5, 0.375, 0.5, 0.375, 0.75, 0.125, 0.75, 0.625, 0.5, 0.875, 0.5, 0.875, 0.75, 0.625, 0.75, 0.375, 0.25, 0.625, 0.25, 0.625, 0.5, 0.375, 0.5, 0.875, 0.5, 0.625, 0.5, 0.625, 0.5, 0.875, 0.5, 0.375, 0.25, 0.625, 0.25, 0.625, 0.25, 0.375, 0.25, 0.625, 0.5, 0.375, 0.5, 0.375, 0.5, 0.625, 0.5])
me_cube_002.use_remesh_fix_poles = True
me_cube_002.use_remesh_preserve_attributes = False
me_cube_002.use_mirror_vertex_groups = False
me_cube_002.use_paint_bone_selection = False
me_cube_002.use_paint_mask_vertex = True
me_cube_002.update()
me_cube_003 = bpy.data.meshes.new('Cube.003')
me_cube_003.from_pydata([(-0.8237, -0.8237, -1.0), (-0.5874, -0.5874, 0.7307), (-0.8237, 0.8237, -1.0), (-0.5874, 0.5874, 0.7307), (0.8237, -0.8237, -1.0), (0.5874, -0.5874, 0.7307), (0.8237, 0.8237, -1.0), (0.5874, 0.5874, 0.7307), (-1.0, 0.3333, -1.0), (-1.0, -0.3333, -1.0), (-0.7422, -0.2474, 0.7307), (-0.7422, 0.2474, 0.7307), (1.0, -0.3333, -1.0), (1.0, 0.3333, -1.0), (0.7422, 0.2474, 0.7307), (0.7422, -0.2474, 0.7307), (-0.8109, -0.8109, -0.2703), (-0.8109, -0.8109, 0.2703), (-0.8109, 0.8109, 0.2703), (-0.8109, 0.8109, -0.2703), (0.8109, 0.8109, 0.2703), (0.8109, 0.8109, -0.2703), (0.8109, -0.8109, 0.2703), (0.8109, -0.8109, -0.2703), (1.159, 0.3863, 0.3863), (1.159, 0.3863, -0.3863), (1.159, -0.3863, 0.3863), (1.159, -0.3863, -0.3863), (-1.159, -0.3863, 0.3863), (-1.159, -0.3863, -0.3863), (-1.159, 0.3863, 0.3863), (-1.159, 0.3863, -0.3863), (0.3333, 1.0, -1.0), (-0.3333, 1.0, -1.0), (-0.2474, 0.7422, 0.7307), (0.2474, 0.7422, 0.7307), (-0.3333, -1.0, -1.0), (0.3333, -1.0, -1.0), (0.2474, -0.7422, 0.7307), (-0.2474, -0.7422, 0.7307), (-0.2836, 0.2836, 0.8136), (0.2836, 0.2836, 0.8136), (-0.2836, -0.2836, 0.8136), (0.2836, -0.2836, 0.8136), (0.3333, 0.3333, -1.0), (-0.3333, 0.3333, -1.0), (0.3333, -0.3333, -1.0), (-0.3333, -0.3333, -1.0), (0.3333, -1.0, -0.3333), (-0.3333, -1.0, -0.3333), (0.3333, -1.0, 0.3333), (-0.3333, -1.0, 0.3333), (-0.3333, 1.0, -0.3333), (0.3333, 1.0, -0.3333), (-0.3333, 1.0, 0.3333), (0.3333, 1.0, 0.3333)], [], [(30, 11, 3, 18), (55, 35, 7, 20), (26, 15, 5, 22), (51, 39, 1, 17), (46, 12, 4, 37), (42, 10, 1, 39), (34, 3, 11, 40), (40, 11, 10, 42), (32, 6, 13, 44), (44, 13, 12, 46), (20, 7, 14, 24), (24, 14, 15, 26), (17, 1, 10, 28), (28, 10, 11, 30), (9, 29, 31, 8), (29, 28, 30, 31), (0, 16, 29, 9), (16, 17, 28, 29), (13, 25, 27, 12), (25, 24, 26, 27), (6, 21, 25, 13), (21, 20, 24, 25), (36, 49, 16, 0), (49, 51, 17, 16), (12, 27, 23, 4), (27, 26, 22, 23), (32, 53, 21, 6), (53, 55, 20, 21), (8, 31, 19, 2), (31, 30, 18, 19), (19, 18, 54, 52), (52, 54, 55, 53), (2, 19, 52, 33), (33, 52, 53, 32), (23, 22, 50, 48), (48, 50, 51, 49), (4, 23, 48, 37), (37, 48, 49, 36), (8, 45, 47, 9), (45, 44, 46, 47), (2, 33, 45, 8), (33, 32, 44, 45), (14, 41, 43, 15), (41, 40, 42, 43), (7, 35, 41, 14), (35, 34, 40, 41), (15, 43, 38, 5), (43, 42, 39, 38), (9, 47, 36, 0), (47, 46, 37, 36), (22, 5, 38, 50), (50, 38, 39, 51), (18, 3, 34, 54), (54, 34, 35, 55)])
_uv = me_cube_003.uv_layers.new(name='UVMap')
_uv.uv.foreach_set('vector', [0.5417, 0.1667, 0.625, 0.1667, 0.625, 0.25, 0.5417, 0.25, 0.5417, 0.4167, 0.625, 0.4167, 0.625, 0.5, 0.5417, 0.5, 0.5417, 0.6667, 0.625, 0.6667, 0.625, 0.75, 0.5417, 0.75, 0.5417, 0.9167, 0.625, 0.9167, 0.625, 1.0, 0.5417, 1.0, 0.2917, 0.6667, 0.375, 0.6667, 0.375, 0.75, 0.2917, 0.75, 0.7917, 0.6667, 0.875, 0.6667, 0.875, 0.75, 0.7917, 0.75, 0.7917, 0.5, 0.875, 0.5, 0.875, 0.5833, 0.7917, 0.5833, 0.7917, 0.5833, 0.875, 0.5833, 0.875, 0.6667, 0.7917, 0.6667, 0.2917, 0.5, 0.375, 0.5, 0.375, 0.5833, 0.2917, 0.5833, 0.2917, 0.5833, 0.375, 0.5833, 0.375, 0.6667, 0.2917, 0.6667, 0.5417, 0.5, 0.625, 0.5, 0.625, 0.5833, 0.5417, 0.5833, 0.5417, 0.5833, 0.625, 0.5833, 0.625, 0.6667, 0.5417, 0.6667, 0.5417, 0.0, 0.625, 0.0, 0.625, 0.08333, 0.5417, 0.08333, 0.5417, 0.08333, 0.625, 0.08333, 0.625, 0.1667, 0.5417, 0.1667, 0.375, 0.08333, 0.4583, 0.08333, 0.4583, 0.1667, 0.375, 0.1667, 0.4583, 0.08333, 0.5417, 0.08333, 0.5417, 0.1667, 0.4583, 0.1667, 0.375, 0.0, 0.4583, 0.0, 0.4583, 0.08333, 0.375, 0.08333, 0.4583, 0.0, 0.5417, 0.0, 0.5417, 0.08333, 0.4583, 0.08333, 0.375, 0.5833, 0.4583, 0.5833, 0.4583, 0.6667, 0.375, 0.6667, 0.4583, 0.5833, 0.5417, 0.5833, 0.5417, 0.6667, 0.4583, 0.6667, 0.375, 0.5, 0.4583, 0.5, 0.4583, 0.5833, 0.375, 0.5833, 0.4583, 0.5, 0.5417, 0.5, 0.5417, 0.5833, 0.4583, 0.5833, 0.375, 0.9167, 0.4583, 0.9167, 0.4583, 1.0, 0.375, 1.0, 0.4583, 0.9167, 0.5417, 0.9167, 0.5417, 1.0, 0.4583, 1.0, 0.375, 0.6667, 0.4583, 0.6667, 0.4583, 0.75, 0.375, 0.75, 0.4583, 0.6667, 0.5417, 0.6667, 0.5417, 0.75, 0.4583, 0.75, 0.375, 0.4167, 0.4583, 0.4167, 0.4583, 0.5, 0.375, 0.5, 0.4583, 0.4167, 0.5417, 0.4167, 0.5417, 0.5, 0.4583, 0.5, 0.375, 0.1667, 0.4583, 0.1667, 0.4583, 0.25, 0.375, 0.25, 0.4583, 0.1667, 0.5417, 0.1667, 0.5417, 0.25, 0.4583, 0.25, 0.4583, 0.25, 0.5417, 0.25, 0.5417, 0.3333, 0.4583, 0.3333, 0.4583, 0.3333, 0.5417, 0.3333, 0.5417, 0.4167, 0.4583, 0.4167, 0.375, 0.25, 0.4583, 0.25, 0.4583, 0.3333, 0.375, 0.3333, 0.375, 0.3333, 0.4583, 0.3333, 0.4583, 0.4167, 0.375, 0.4167, 0.4583, 0.75, 0.5417, 0.75, 0.5417, 0.8333, 0.4583, 0.8333, 0.4583, 0.8333, 0.5417, 0.8333, 0.5417, 0.9167, 0.4583, 0.9167, 0.375, 0.75, 0.4583, 0.75, 0.4583, 0.8333, 0.375, 0.8333, 0.375, 0.8333, 0.4583, 0.8333, 0.4583, 0.9167, 0.375, 0.9167, 0.125, 0.5833, 0.2083, 0.5833, 0.2083, 0.6667, 0.125, 0.6667, 0.2083, 0.5833, 0.2917, 0.5833, 0.2917, 0.6667, 0.2083, 0.6667, 0.125, 0.5, 0.2083, 0.5, 0.2083, 0.5833, 0.125, 0.5833, 0.2083, 0.5, 0.2917, 0.5, 0.2917, 0.5833, 0.2083, 0.5833, 0.625, 0.5833, 0.7083, 0.5833, 0.7083, 0.6667, 0.625, 0.6667, 0.7083, 0.5833, 0.7917, 0.5833, 0.7917, 0.6667, 0.7083, 0.6667, 0.625, 0.5, 0.7083, 0.5, 0.7083, 0.5833, 0.625, 0.5833, 0.7083, 0.5, 0.7917, 0.5, 0.7917, 0.5833, 0.7083, 0.5833, 0.625, 0.6667, 0.7083, 0.6667, 0.7083, 0.75, 0.625, 0.75, 0.7083, 0.6667, 0.7917, 0.6667, 0.7917, 0.75, 0.7083, 0.75, 0.125, 0.6667, 0.2083, 0.6667, 0.2083, 0.75, 0.125, 0.75, 0.2083, 0.6667, 0.2917, 0.6667, 0.2917, 0.75, 0.2083, 0.75, 0.5417, 0.75, 0.625, 0.75, 0.625, 0.8333, 0.5417, 0.8333, 0.5417, 0.8333, 0.625, 0.8333, 0.625, 0.9167, 0.5417, 0.9167, 0.5417, 0.25, 0.625, 0.25, 0.625, 0.3333, 0.5417, 0.3333, 0.5417, 0.3333, 0.625, 0.3333, 0.625, 0.4167, 0.5417, 0.4167])
me_cube_003.use_remesh_fix_poles = True
me_cube_003.use_remesh_preserve_attributes = False
me_cube_003.use_mirror_vertex_groups = False
me_cube_003.update()
arm_metarig = bpy.data.armatures.new('metarig')  # bones are not reproduced

# ---- objects
ob_plane = bpy.data.objects.new('Plane', me_plane)
ob_cube_001 = bpy.data.objects.new('Cube.001', me_cube_002)
ob_cube = bpy.data.objects.new('Cube', me_cube_003)
ob_metarig = bpy.data.objects.new('metarig', arm_metarig)

# ---- transforms, parenting, visibility, modifiers, constraints
ob_plane.parent = ob_metarig
ob_plane.matrix_parent_inverse = Matrix(((0.2243, -0.0, 0.0, -0.0), (-0.0, 0.2243, -0.0, 0.0), (0.0, -0.0, 0.2243, -0.0), (-0.0, 0.0, -0.0, 1.0)))
ob_plane.location = (0.0, 0.0, 4.632)
ob_plane.rotation_euler = (1.571, -0.0, 0.0)
ob_plane.lineart.crease_threshold = 0.0
_vg = ob_plane.vertex_groups.new(name='spine')
for _i, _w in zip([54, 63, 108, 109, 176, 178, 179, 180, 181, 183, 318, 319, 322, 323, 324, 325, 326, 327], [0.2972, 0.08166, 0.005789, 0.05881, 0.2317, 0.09196, 0.2501, 0.08107, 0.01517, 0.005837, 0.1981, 0.09905, 0.05444, 0.02722, 0.003859, 0.00193, 0.03921, 0.0196]): _vg.add([_i], _w, 'REPLACE')
_vg = ob_plane.vertex_groups.new(name='spine.001')
_vg = ob_plane.vertex_groups.new(name='spine.002')
for _i, _w in zip([2, 4, 5, 6, 7, 11, 12, 13, 14, 15, 26, 30, 32, 48, 49, 50, 51, 56, 57, 58, 59, 64, 65, 66, 67, 78, 81, 82, 83, 84, 85, 100, 101, 102, 103, 108, 112, 113, 114, 115, 116, 117, 118, 119, 156, 157, 158, 159, 308, 309, 310, 311, 312, 313, 314, 315, 316, 317, 318, 319, 320, 321, 322, 323, 324, 325, 326, 327, 328, 329, 330, 331], [0.02452, 0.05488, 0.1758, 0.8155, 0.9414, 0.01195, 0.1862, 0.154, 0.9102, 0.8581, 0.062, 0.05016, 0.0621, 0.831, 0.5874, 0.684, 0.7831, 0.05723, 0.1531, 0.8137, 0.9582, 0.1866, 0.168, 0.9198, 0.8625, 0.05769, 0.007233, 0.0696, 0.004224, 0.08131, 0.0169, 0.867, 0.5482, 0.6834, 0.7948, 0.002155, 0.085, 0.09277, 0.08991, 0.05252, 0.805, 0.805, 0.9808, 0.9835, 0.9244, 0.9449, 0.5557, 0.5383, 0.5437, 0.2718, 0.3301, 0.6357, 0.286, 0.5721, 0.3114, 0.6108, 0.5425, 0.2712, 0.3194, 0.6388, 0.2875, 0.575, 0.3066, 0.6132, 0.3284, 0.6546, 0.3278, 0.6556, 0.5367, 0.2683, 0.5366, 0.2683]): _vg.add([_i], _w, 'REPLACE')
_vg = ob_plane.vertex_groups.new(name='spine.003')
for _i, _w in zip([3, 5, 12, 13, 26, 27, 30, 32, 33, 48, 49, 50, 51, 53, 55, 57, 60, 61, 64, 65, 78, 79, 80, 81, 82, 83, 84, 85, 100, 101, 102, 103, 110, 111, 114, 115, 120, 121, 123, 140, 141, 142, 143, 156, 157, 159], [0.03998, 0.5183, 0.3685, 0.08617, 0.2521, 0.06908, 0.0283, 0.1317, 0.009958, 0.09405, 0.003456, 0.04644, 0.07711, 0.01194, 0.6372, 0.7768, 0.4455, 0.1245, 0.5913, 0.1867, 0.8399, 0.8027, 0.01862, 0.022, 0.1808, 0.1587, 0.6386, 0.6029, 0.1062, 0.03276, 0.07733, 0.1126, 0.1546, 0.8628, 0.8503, 0.9355, 0.06445, 0.217, 0.05688, 0.7656, 0.9594, 0.1628, 0.9138, 0.06347, 0.04956, 0.01097]): _vg.add([_i], _w, 'REPLACE')
_vg = ob_plane.vertex_groups.new(name='spine.004')
for _i, _w in zip([3, 8, 55, 60, 61, 78, 79, 83, 84, 85, 110, 111, 120, 121, 142], [0.09856, 0.002642, 0.2894, 0.2335, 0.04434, 0.02085, 0.1017, 0.01107, 0.02825, 0.09518, 0.6092, 0.07775, 0.07738, 0.07715, 0.02321]): _vg.add([_i], _w, 'REPLACE')
_vg = ob_plane.vertex_groups.new(name='spine.005')
_vg = ob_plane.vertex_groups.new(name='shoulder.L')
_vg = ob_plane.vertex_groups.new(name='upper_arm.L')
_vg = ob_plane.vertex_groups.new(name='forearm.L')
_vg = ob_plane.vertex_groups.new(name='hand.L')
_vg = ob_plane.vertex_groups.new(name='shoulder.R')
for _i, _w in zip([1, 3, 4, 5, 6, 8, 9, 12, 13, 15, 16, 20, 21, 22, 23, 26, 27, 28, 29, 30, 31, 32, 33, 34, 35, 36, 37, 38, 39, 48, 49, 50, 51, 53, 55, 56, 57, 60, 61, 64, 65, 68, 72, 73, 74, 75, 78, 79, 80, 81, 82, 83, 84, 85, 86, 87, 88, 89, 90, 91, 101, 102, 103, 106, 107, 110, 111, 112, 113, 114, 116, 117, 120, 121, 122, 123, 124, 125, 132, 133, 134, 135, 140, 141, 142, 143, 144, 145, 146, 147, 158, 159, 308, 309, 312, 313, 328, 329, 330, 331], [0.9014, 0.8531, 0.1466, 0.29, 0.00731, 0.9463, 0.9654, 0.3969, 0.5919, 0.0002887, 0.2922, 0.03215, 0.07346, 0.7922, 0.6208, 0.6727, 0.8993, 0.8043, 0.5879, 0.8258, 0.9446, 0.7801, 0.9455, 0.1572, 0.08205, 0.6052, 0.3293, 0.3473, 0.1995, 0.05756, 0.0994, 0.1398, 0.09262, 0.8512, 0.06432, 0.1397, 0.0368, 0.2979, 0.7867, 0.1498, 0.4388, 0.2796, 0.01618, 0.0644, 0.7696, 0.6101, 0.05656, 0.06888, 0.7428, 0.5375, 0.6126, 0.7226, 0.2004, 0.2446, 0.1545, 0.07468, 0.5833, 0.302, 0.3293, 0.1812, 0.08703, 0.09716, 0.03399, 0.9375, 0.9209, 0.2351, 0.05857, 0.07508, 0.07793, 0.05666, 0.00431, 0.001162, 0.8541, 0.6979, 0.9528, 0.9019, 0.2946, 0.2835, 0.8727, 0.8668, 0.7157, 0.716, 0.2037, 0.002216, 0.7975, 0.07003, 0.1011, 0.09746, 0.04287, 0.03915, 0.07856, 0.07508, 0.004874, 0.002437, 9.625e-05, 0.0001925, 0.002873, 0.001437, 0.0007746, 0.0003873]): _vg.add([_i], _w, 'REPLACE')
_vg = ob_plane.vertex_groups.new(name='upper_arm.R')
for _i, _w in zip([1, 4, 6, 12, 13, 15, 16, 17, 20, 21, 22, 23, 28, 29, 30, 31, 34, 35, 36, 37, 38, 39, 40, 41, 42, 43, 44, 45, 46, 47, 49, 50, 51, 53, 56, 58, 61, 64, 65, 67, 68, 69, 72, 73, 74, 75, 80, 81, 82, 83, 84, 86, 87, 88, 89, 90, 91, 92, 93, 94, 95, 96, 97, 98, 99, 101, 102, 103, 106, 107, 112, 113, 116, 117, 124, 125, 126, 127, 132, 133, 134, 135, 144, 145, 146, 147, 148, 149, 150, 151, 152, 153, 154, 155, 158, 159, 308, 309, 312, 313, 316, 317, 320, 321, 328, 329, 330, 331], [0.09064, 0.7855, 0.05763, 0.03647, 0.1621, 0.012, 0.7047, 0.9729, 0.9398, 0.8883, 0.2021, 0.3753, 0.1813, 0.3772, 0.08223, 0.008523, 0.8401, 0.9137, 0.3851, 0.6522, 0.6465, 0.7904, 0.111, 0.8541, 0.8795, 0.08704, 0.8584, 0.1083, 0.8615, 0.1019, 0.2575, 0.1044, 0.01582, 0.1025, 0.7757, 0.06127, 0.01147, 0.0535, 0.1919, 0.01547, 0.7138, 0.9773, 0.9495, 0.8956, 0.2083, 0.3788, 0.2036, 0.3929, 0.1181, 0.06024, 0.02778, 0.8408, 0.92, 0.3909, 0.666, 0.6574, 0.8032, 0.09264, 0.877, 0.904, 0.06937, 0.8892, 0.08425, 0.8954, 0.07574, 0.2907, 0.1167, 0.02136, 0.05258, 0.05755, 0.8167, 0.8008, 0.06752, 0.06831, 0.7033, 0.7135, 0.9819, 0.9834, 0.1219, 0.1226, 0.2813, 0.2786, 0.8971, 0.9004, 0.9509, 0.9526, 0.09952, 0.08942, 0.8623, 0.8717, 0.8945, 0.9053, 0.07528, 0.06438, 0.3112, 0.3239, 0.03842, 0.01921, 0.003999, 0.007998, 0.04085, 0.02042, 0.005155, 0.01031, 0.04502, 0.02251, 0.04554, 0.02277]): _vg.add([_i], _w, 'REPLACE')
_vg = ob_plane.vertex_groups.new(name='forearm.R')
for _i, _w in zip([18, 24, 25, 40, 41, 42, 43, 44, 45, 46, 47, 70, 76, 77, 92, 93, 94, 95, 96, 97, 98, 99, 128, 129, 136, 137, 148, 149, 150, 151, 152, 153, 154, 155, 280, 288, 289, 290, 291, 296, 297, 298, 302], [0.168, 0.02718, 0.07548, 0.8668, 0.136, 0.1166, 0.8932, 0.1368, 0.8679, 0.1332, 0.8746, 0.1574, 0.02695, 0.07269, 0.8893, 0.115, 0.09354, 0.9152, 0.1087, 0.8978, 0.1017, 0.9073, 0.3866, 0.3936, 0.07612, 0.02806, 0.8817, 0.8938, 0.1276, 0.1185, 0.1026, 0.09236, 0.9069, 0.9203, 0.0003451, 0.1375, 0.055, 0.05527, 0.1372, 0.02661, 0.07513, 0.03071, 0.03083]): _vg.add([_i], _w, 'REPLACE')
_vg = ob_plane.vertex_groups.new(name='hand.R')
for _i, _w in zip([18, 19, 24, 25, 70, 71, 76, 77, 128, 129, 130, 131, 136, 137, 138, 139, 272, 273, 274, 275, 276, 277, 278, 279, 280, 281, 282, 283, 284, 285, 286, 287, 288, 289, 290, 291, 292, 293, 294, 295, 296, 297, 298, 299, 300, 301, 302, 303, 304, 305, 306, 307], [0.8302, 0.9794, 0.9597, 0.9227, 0.8411, 0.979, 0.9602, 0.9258, 0.6122, 0.6054, 0.9833, 0.9835, 0.9233, 0.9607, 0.9939, 0.9896, 0.9864, 0.9786, 0.9954, 0.9915, 0.9862, 0.9779, 0.9955, 0.991, 0.9747, 0.9966, 0.9949, 0.9898, 0.9752, 0.9967, 0.9948, 0.9899, 0.862, 0.9448, 0.9445, 0.8623, 0.9923, 0.9956, 0.9867, 0.9774, 0.9614, 0.9242, 0.9589, 0.9773, 0.9861, 0.9773, 0.959, 0.9767, 0.9941, 0.9899, 0.9922, 0.9956]): _vg.add([_i], _w, 'REPLACE')
_vg = ob_plane.vertex_groups.new(name='pelvis.L')
for _i, _w in zip([54, 63, 108, 109, 176, 178, 179, 180, 181, 183, 318, 319, 322, 323, 324, 325, 326, 327], [0.2972, 0.08166, 0.005789, 0.05881, 0.2317, 0.09196, 0.2501, 0.08107, 0.01517, 0.005837, 0.1981, 0.09905, 0.05444, 0.02722, 0.003859, 0.00193, 0.03921, 0.0196]): _vg.add([_i], _w, 'REPLACE')
_vg = ob_plane.vertex_groups.new(name='pelvis.R')
for _i, _w in zip([2, 10, 11, 52, 54, 62, 63, 108, 109, 176, 178, 179, 180, 181, 183, 186, 187, 310, 311, 312, 313, 314, 315, 316, 317, 318, 319, 320, 321, 322, 323, 324, 325, 326, 327], [0.5998, 0.051, 0.1693, 0.02311, 0.3776, 0.143, 0.5266, 0.7574, 0.8361, 0.373, 0.1849, 0.3196, 0.2911, 0.2229, 0.0695, 0.09157, 0.01919, 0.3998, 0.1999, 0.034, 0.017, 0.1128, 0.05642, 0.007703, 0.01541, 0.2517, 0.1259, 0.09533, 0.04767, 0.3511, 0.1755, 0.5049, 0.2525, 0.5574, 0.2787]): _vg.add([_i], _w, 'REPLACE')
_vg = ob_plane.vertex_groups.new(name='thigh.L')
_vg = ob_plane.vertex_groups.new(name='shin.L')
_vg = ob_plane.vertex_groups.new(name='foot.L')
_vg = ob_plane.vertex_groups.new(name='thigh.R')
for _i, _w in zip([0, 2, 6, 10, 11, 14, 15, 52, 58, 62, 63, 66, 67, 101, 104, 105, 108, 109, 116, 117, 158, 159, 160, 161, 162, 163, 164, 165, 166, 167, 168, 169, 172, 173, 176, 177, 178, 179, 180, 181, 182, 183, 184, 185, 186, 187, 188, 189, 190, 191, 192, 193, 194, 195, 196, 197, 200, 201, 308, 309, 310, 311, 312, 313, 314, 315, 316, 317, 320, 321, 322, 323, 324, 325, 326, 327, 328, 329, 330, 331], [0.9582, 0.3336, 0.08045, 0.9182, 0.7865, 0.03351, 0.06682, 0.9279, 0.07673, 0.7888, 0.2909, 0.0006338, 0.05695, 0.001209, 0.9636, 0.9558, 0.1598, 0.01941, 0.08217, 0.07986, 0.0001228, 7.19e-06, 0.9191, 0.9054, 0.9374, 0.9295, 0.9297, 0.9033, 0.9443, 0.9472, 0.9422, 0.8971, 0.9394, 0.8983, 0.1583, 0.9752, 0.6245, 0.1761, 0.5347, 0.6966, 0.9548, 0.8683, 0.9768, 0.9818, 0.872, 0.9474, 0.1632, 0.1848, 0.1456, 0.1488, 0.1405, 0.1748, 0.1332, 0.1276, 0.1336, 0.1794, 0.1336, 0.1822, 0.373, 0.6656, 0.2224, 0.1112, 0.6344, 0.3506, 0.5355, 0.2845, 0.3605, 0.6442, 0.5448, 0.3009, 0.1941, 0.09738, 0.1066, 0.05328, 0.01294, 0.00647, 0.376, 0.6698, 0.3718, 0.6638]): _vg.add([_i], _w, 'REPLACE')
_vg = ob_plane.vertex_groups.new(name='shin.R')
for _i, _w in zip([160, 161, 162, 163, 164, 165, 166, 167, 168, 169, 170, 171, 172, 173, 174, 175, 188, 189, 190, 191, 192, 193, 194, 195, 196, 197, 198, 199, 200, 201, 202, 203, 204, 205, 206, 207, 208, 209, 212, 213, 216, 217, 218, 219, 220, 221, 222, 223, 224, 225, 226, 227, 228, 229, 230, 231, 232, 233, 234, 235], [0.07725, 0.08556, 0.06183, 0.069, 0.06338, 0.08016, 0.05445, 0.05028, 0.05699, 0.08488, 0.04834, 0.04292, 0.06002, 0.08844, 0.04891, 0.0481, 0.8357, 0.8131, 0.854, 0.8506, 0.858, 0.8223, 0.8663, 0.8716, 0.8661, 0.8173, 0.9634, 0.9892, 0.8661, 0.8149, 0.9886, 0.9605, 0.03162, 0.04029, 0.037, 0.03315, 0.02746, 0.0226, 0.02808, 0.02595, 0.9801, 0.9586, 0.9571, 0.982, 0.9638, 0.989, 0.9878, 0.964, 0.956, 0.9855, 0.9873, 0.958, 0.9569, 0.9823, 0.9829, 0.9555, 0.9628, 0.9874, 0.984, 0.9606]): _vg.add([_i], _w, 'REPLACE')
_vg = ob_plane.vertex_groups.new(name='foot.R')
for _i, _w in zip([170, 171, 174, 175, 198, 203, 204, 205, 206, 207, 208, 209, 210, 211, 212, 213, 214, 215, 217, 218, 220, 223, 224, 227, 228, 231, 232, 235, 236, 237, 238, 239, 240, 241, 242, 243, 244, 245, 246, 247, 248, 249, 250, 251, 252, 253, 254, 255, 256, 257, 258, 259, 260, 261, 262, 263, 264, 265, 266, 267, 268, 269, 270, 271], [0.9508, 0.9535, 0.9505, 0.9509, 0.02227, 0.02802, 0.9592, 0.9548, 0.9565, 0.9584, 0.9612, 0.9637, 0.9925, 0.9827, 0.9609, 0.962, 0.9789, 0.9902, 0.03075, 0.03419, 0.02157, 0.02095, 0.03672, 0.0329, 0.0347, 0.03742, 0.02332, 0.0275, 0.9949, 0.9948, 0.9952, 0.9948, 0.9964, 0.9959, 0.9963, 0.9963, 0.9968, 0.9971, 0.9984, 0.9985, 0.9966, 0.9967, 0.9981, 0.9982, 0.9807, 0.9913, 0.9934, 0.9844, 0.9929, 0.9835, 0.9815, 0.9918, 0.9891, 0.9767, 0.977, 0.9891, 0.9928, 0.9834, 0.9772, 0.9891, 0.9918, 0.9816, 0.9817, 0.9919]): _vg.add([_i], _w, 'REPLACE')
_m = ob_plane.modifiers.new('Mirror', 'MIRROR')
_m = ob_plane.modifiers.new('Armature', 'ARMATURE')
_m.object = ob_metarig
ob_cube_001.parent = ob_metarig
ob_cube_001.matrix_parent_inverse = Matrix(((0.2243, -0.0, 0.0, -0.0), (-0.0, 0.2243, -0.0, 0.0), (0.0, -0.0, 0.2243, -0.0), (-0.0, 0.0, -0.0, 1.0)))
ob_cube_001.location = (1.74, -0.7418, 3.432)
ob_cube_001.scale = (0.4094, 0.7401, 0.4094)
ob_cube_001.lineart.crease_threshold = 0.0
_vg = ob_cube_001.vertex_groups.new(name='spine')
_vg = ob_cube_001.vertex_groups.new(name='spine.001')
_vg = ob_cube_001.vertex_groups.new(name='spine.002')
_vg = ob_cube_001.vertex_groups.new(name='spine.003')
_vg = ob_cube_001.vertex_groups.new(name='spine.004')
_vg = ob_cube_001.vertex_groups.new(name='spine.005')
_vg = ob_cube_001.vertex_groups.new(name='shoulder.L')
_vg = ob_cube_001.vertex_groups.new(name='upper_arm.L')
_vg = ob_cube_001.vertex_groups.new(name='forearm.L')
for _i, _w in zip([0, 1, 2, 3, 4, 5, 6, 7, 8, 9, 10, 11, 12, 13, 14, 15, 16, 17, 18, 19, 20, 21, 22, 23, 24, 25, 26, 27, 28, 29, 30, 31], [0.0, 0.0, 0.0, 0.0, 1.189e-09, 0.0, 0.0, 9.565e-08, 0.0, 9.766e-10, 1.85e-07, 0.0, 7.038e-07, 8.29e-10, 2.041e-08, 1.613e-06, 8.067e-05, 7.878e-08, 4.889e-07, 1.161e-05, 1.443e-10, 3.218e-07, 5.683e-07, 0.0004288, 4.683e-12, 0.001175, 4.145e-05, 0.0003412, 0.01386, 0.0001492, 0.008283, 0.0002141]): _vg.add([_i], _w, 'REPLACE')
_vg = ob_cube_001.vertex_groups.new(name='hand.L')
for _i, _w in zip([0, 1, 2, 3, 4, 5, 6, 7, 8, 9, 10, 11, 12, 13, 14, 15, 16, 17, 18, 19, 20, 21, 22, 23, 24, 25, 26, 27, 28, 29, 30, 31], [1.0, 1.0, 1.0, 1.0, 1.0, 1.0, 1.0, 1.0, 1.0, 1.0, 1.0, 1.0, 1.0, 1.0, 1.0, 1.0, 1.0, 1.0, 0.9996, 1.0, 1.0, 1.0, 1.0, 1.0, 1.0, 1.0, 1.0, 1.0, 1.0, 1.0, 1.0, 1.0]): _vg.add([_i], _w, 'REPLACE')
_vg = ob_cube_001.vertex_groups.new(name='shoulder.R')
_vg = ob_cube_001.vertex_groups.new(name='upper_arm.R')
_vg = ob_cube_001.vertex_groups.new(name='forearm.R')
_vg = ob_cube_001.vertex_groups.new(name='hand.R')
_vg = ob_cube_001.vertex_groups.new(name='pelvis.L')
for _i, _w in zip([0, 1, 2, 3, 4, 5, 6, 7, 8, 9, 10, 11, 12, 13, 14, 15, 16, 17, 18, 19, 20, 21, 22, 23, 24, 25, 26, 27, 28, 29, 30, 31], [0.0, 0.0, 0.0, 0.0, 8.978e-10, 0.0, 0.0, 2.709e-06, 0.0, 7.572e-09, 5.668e-05, 0.0, 0.0001821, 0.003069, 7.907e-08, 7.659e-07, 0.0001181, 0.00697, 1.575e-06, 1.517e-06, 4.151e-14, 2.171e-05, 1.196e-06, 8.4e-06, 1.857e-15, 0.0001139, 0.0, 7.43e-06, 6.807e-06, 3.703e-06, 2.948e-06, 2.76e-08]): _vg.add([_i], _w, 'REPLACE')
_vg = ob_cube_001.vertex_groups.new(name='pelvis.R')
_vg = ob_cube_001.vertex_groups.new(name='thigh.L')
for _i, _w in zip([0, 1, 2, 3, 4, 5, 6, 7, 8, 9, 10, 11, 12, 13, 14, 15, 16, 17, 18, 19, 20, 21, 22, 23, 24, 25, 26, 27, 28, 29, 30, 31], [0.0, 0.0, 0.0, 0.0, 0.0, 0.0, 0.0, 0.0, 0.0, 0.0, 0.0, 0.0, 0.0, 0.0, 0.0, 0.0, 0.0, 0.0, 0.0, 0.0, 1.391e-11, 1.817e-08, 0.0001081, 1.464e-11, 6.348e-10, 7.851e-08, 3.578e-05, 8.748e-10, 0.0, 5.098e-15, 1.25e-13, 5.769e-15]): _vg.add([_i], _w, 'REPLACE')
_vg = ob_cube_001.vertex_groups.new(name='shin.L')
_vg = ob_cube_001.vertex_groups.new(name='foot.L')
_vg = ob_cube_001.vertex_groups.new(name='thigh.R')
_vg = ob_cube_001.vertex_groups.new(name='shin.R')
for _i, _w in zip([0, 1, 2, 3, 4, 5, 6, 7, 8, 9, 10, 11, 12, 13, 14, 15, 17, 18, 21, 24, 25], [0.0, 0.0, 0.0, 0.0, 0.0, 0.0, 0.0, 0.0, 0.0, 0.0, 0.0, 0.0, 0.0, 0.0, 0.0, 0.0, 0.0, 0.0, 0.0, 0.0, 0.0]): _vg.add([_i], _w, 'REPLACE')
_vg = ob_cube_001.vertex_groups.new(name='foot.R')
_m = ob_cube_001.modifiers.new('Armature', 'ARMATURE')
_m.object = ob_metarig
ob_cube.parent = ob_metarig
ob_cube.matrix_parent_inverse = Matrix(((0.2243, -0.0, 0.0, -0.0), (-0.0, 0.2243, -0.0, 0.0), (0.0, -0.0, 0.2243, -0.0), (-0.0, 0.0, -0.0, 1.0)))
ob_cube.location = (0.0, 0.0, 7.847)
ob_cube.scale = (0.4808, 0.4808, 0.4808)
ob_cube.lineart.crease_threshold = 0.0
_vg = ob_cube.vertex_groups.new(name='spine')
_vg = ob_cube.vertex_groups.new(name='spine.001')
_vg = ob_cube.vertex_groups.new(name='spine.002')
_vg = ob_cube.vertex_groups.new(name='spine.003')
_vg = ob_cube.vertex_groups.new(name='spine.004')
for _i, _w in zip([0, 1, 2, 3, 4, 5, 6, 7, 8, 9, 10, 11, 12, 13, 14, 15, 16, 17, 18, 19, 20, 21, 22, 23, 24, 25, 26, 27, 28, 29, 30, 31, 32, 33, 34, 35, 36, 37, 38, 39, 40, 41, 42, 43, 44, 45, 46, 47, 48, 49, 50, 51, 52, 53, 54, 55], [0.0006436, 0.0, 1.008e-05, 3.784e-08, 0.0001984, 2.763e-08, 0.0, 5.023e-08, 7.635e-05, 0.0, 4.25e-09, 3.165e-07, 3.254e-08, 2.622e-05, 2.837e-09, 1.77e-12, 0.00065, 0.0, 1.255e-05, 0.0008484, 0.002478, 5.84e-05, 0.00289, 0.0001463, 0.0002492, 3.128e-06, 0.002669, 1.157e-06, 3.927e-05, 1.213e-05, 2.382e-05, 9.274e-05, 2.512e-06, 3.8e-06, 8.488e-09, 0.0, 0.0005534, 0.0006504, 0.0, 0.0, 7.289e-08, 2.437e-12, 0.0, 0.0, 0.0006708, 0.0, 7.233e-05, 0.0002499, 3.672e-05, 9.627e-06, 0.0, 0.0, 0.0001295, 5.554e-06, 4.008e-05, 1.2e-07]): _vg.add([_i], _w, 'REPLACE')
_vg = ob_cube.vertex_groups.new(name='spine.005')
for _i, _w in zip([0, 1, 2, 3, 4, 5, 6, 7, 8, 9, 10, 11, 12, 13, 14, 15, 16, 17, 18, 19, 20, 21, 22, 23, 24, 25, 26, 27, 28, 29, 30, 31, 32, 33, 34, 35, 36, 37, 38, 39, 40, 41, 42, 43, 44, 45, 46, 47, 48, 49, 50, 51, 52, 53, 54, 55], [0.9997, 1.0, 0.9999, 1.0, 1.0, 1.0, 1.0, 1.0, 0.9998, 0.9983, 1.0, 1.0, 0.9999, 0.9997, 1.0, 1.0, 1.0, 1.0, 1.0, 0.9999, 1.0, 1.0, 1.0, 1.0, 1.0, 1.0, 1.0, 1.0, 1.0, 1.0, 1.0, 1.0, 1.0, 0.9999, 1.0, 1.0, 1.0, 1.0, 1.0, 1.0, 1.0, 1.0, 1.0, 1.0, 0.9999, 0.9974, 1.0, 1.0, 1.0, 1.0, 1.0, 1.0, 1.0, 1.0, 1.0, 1.0]): _vg.add([_i], _w, 'REPLACE')
_vg = ob_cube.vertex_groups.new(name='shoulder.L')
for _i, _w in zip([0, 2, 4, 6, 8, 9, 12, 13, 16, 17, 19, 20, 21, 22, 23, 24, 25, 26, 27, 29, 31, 32, 33, 36, 37, 44, 45, 46, 47, 48, 49, 50, 52, 53, 54, 55], [0.0, 0.0, 0.0006243, 0.0, 0.0, 0.0, 0.0007812, 0.0, 0.0, 0.0, 0.0, 0.0, 0.0, 0.0, 6.648e-07, 0.0, 0.0, 0.0, 9.762e-07, 0.0, 0.0, 0.0, 0.0, 0.0, 0.0001042, 0.0, 0.0, 7.155e-05, 0.0, 0.0, 0.0, 0.0, 0.0, 0.0, 0.0, 0.0]): _vg.add([_i], _w, 'REPLACE')
_vg = ob_cube.vertex_groups.new(name='upper_arm.L')
_vg = ob_cube.vertex_groups.new(name='forearm.L')
_vg = ob_cube.vertex_groups.new(name='hand.L')
_vg = ob_cube.vertex_groups.new(name='shoulder.R')
for _i, _w in zip([0, 2, 4, 6, 8, 9, 12, 13, 16, 17, 19, 21, 23, 25, 27, 29, 31, 32, 33, 36, 37, 44, 45, 46, 47, 48, 49, 51, 52, 53], [4.055e-05, 0.0, 0.0, 0.0, 0.0, 8.435e-06, 0.0, 0.0, 0.005511, 0.0, 0.0, 0.0, 0.0, 0.0, 0.0, 0.001773, 0.0, 0.0, 0.0, 5.702e-05, 0.0, 0.0, 0.0, 0.0, 9.413e-06, 0.0, 8.869e-05, 0.0, 0.0, 0.0]): _vg.add([_i], _w, 'REPLACE')
_vg = ob_cube.vertex_groups.new(name='upper_arm.R')
_vg = ob_cube.vertex_groups.new(name='forearm.R')
_vg = ob_cube.vertex_groups.new(name='hand.R')
_vg = ob_cube.vertex_groups.new(name='pelvis.L')
_vg = ob_cube.vertex_groups.new(name='pelvis.R')
_vg = ob_cube.vertex_groups.new(name='thigh.L')
_vg = ob_cube.vertex_groups.new(name='shin.L')
_vg = ob_cube.vertex_groups.new(name='foot.L')
_vg = ob_cube.vertex_groups.new(name='thigh.R')
_vg = ob_cube.vertex_groups.new(name='shin.R')
_vg = ob_cube.vertex_groups.new(name='foot.R')
_m = ob_cube.modifiers.new('Armature', 'ARMATURE')
_m.object = ob_metarig
ob_metarig.location = (0.0, 0.0, 0.0)
ob_metarig.scale = (4.459, 4.459, 4.459)
ob_metarig.lineart.crease_threshold = 0.0

# ---- collection membership
col_collection.objects.link(ob_plane)
col_collection.objects.link(ob_cube_001)
col_collection.objects.link(ob_cube)
col_collection.objects.link(ob_metarig)

# ---- scene / render settings (as saved in the file)
scene.frame_start = 1; scene.frame_end = 140; scene.frame_set(58)
scene.render.engine = 'BLENDER_EEVEE_NEXT'
scene.cycles.use_denoising = False
scene.cycles.samples = 128
scene.cycles.sampling_pattern = 'TABULATED_SOBOL'
scene.cycles.use_adaptive_sampling = False
scene.cycles.use_light_tree = False
scene.view_settings.view_transform = 'Filmic'
bpy.context.view_layer.update()

# ---- added for rendering (the .blend has no active camera and no usable light): camera, sun
cam_auto = bpy.data.cameras.new('AutoCamera')
cam_auto.lens = 50.0
cam_auto.sensor_width = 36.0
cam_auto.clip_end = 1000.0
ob_auto_camera = bpy.data.objects.new('AutoCamera', cam_auto)
scene.collection.objects.link(ob_auto_camera)
ob_auto_camera.location = (8.84434, -10.9877, 11.1988)
ob_auto_camera.rotation_euler = (1.09748, -7.21219e-08, 0.694738)
scene.camera = ob_auto_camera
light_auto_sun = bpy.data.lights.new('AutoSun', 'SUN')
light_auto_sun.energy = 3.0
light_auto_sun.angle = 0.0523599
ob_auto_sun = bpy.data.objects.new('AutoSun', light_auto_sun)
scene.collection.objects.link(ob_auto_sun)
ob_auto_sun.rotation_euler = (0.872665, 0.174533, 0.523599)
bpy.context.view_layer.update()

